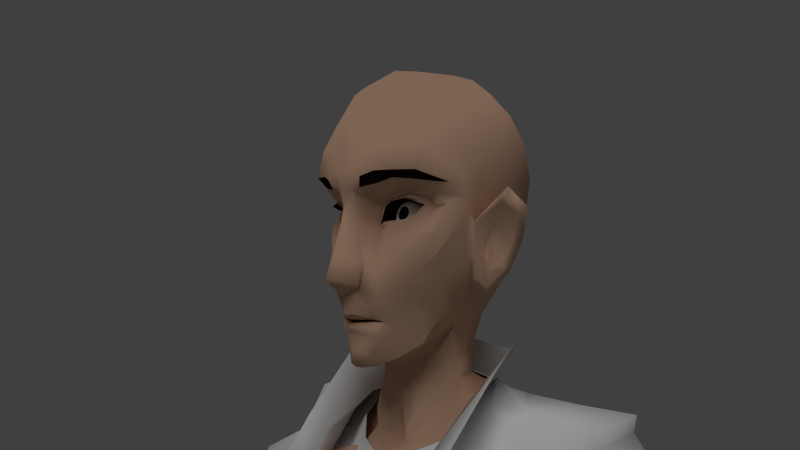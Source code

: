 # Source: JeanLuc13.blend  (saved by Blender 2.72.0; exported with 4.5.12 LTS)
import bpy
from mathutils import Matrix  # noqa: F401  (used for matrix-valued properties, if any)

bpy.ops.wm.read_factory_settings(use_empty=True)
scene = bpy.context.scene
scene.name = 'Scene'

# ---- collections
col_collection_1 = bpy.data.collections.new('Collection 1'); scene.collection.children.link(col_collection_1)

# ---- materials (node trees are filled in below, after node groups)
mat_sclere = bpy.data.materials.new('sclere')
mat_sclere.alpha_threshold = 0.0
mat_sclere.roughness = 0.5
mat_pupille = bpy.data.materials.new('Pupille')
mat_pupille.alpha_threshold = 0.0
mat_pupille.roughness = 0.5
mat_lapeaudejeanluc = bpy.data.materials.new('lapeaudeJeanLuc')
mat_lapeaudejeanluc.alpha_threshold = 0.0
mat_lapeaudejeanluc.roughness = 0.5
mat_lespoilsdejeanluc = bpy.data.materials.new('lespoilsdeJeanLuc')
mat_lespoilsdejeanluc.alpha_threshold = 0.0
mat_lespoilsdejeanluc.roughness = 0.5

# ---- material node trees
mat_sclere.use_nodes = True; mat_sclere.node_tree.nodes.clear()
_N = mat_sclere.node_tree.nodes; _L = mat_sclere.node_tree.links
n0 = _N.new('ShaderNodeOutputMaterial'); n0.name = 'Material Output'; n0.location = (300, 300)
n1 = _N.new('ShaderNodeBsdfDiffuse'); n1.name = 'Diffuse BSDF'; n1.location = (10, 300)
n1.inputs[0].default_value = (1.0, 1.0, 1.0, 1.0)
_L.new(n1.outputs[0], n0.inputs[0])
n0.is_active_output = True
mat_pupille.use_nodes = True; mat_pupille.node_tree.nodes.clear()
_N = mat_pupille.node_tree.nodes; _L = mat_pupille.node_tree.links
n0 = _N.new('ShaderNodeOutputMaterial'); n0.name = 'Material Output'; n0.location = (300, 300)
n1 = _N.new('ShaderNodeBsdfDiffuse'); n1.name = 'Diffuse BSDF'; n1.location = (10, 300)
n1.inputs[0].default_value = (0.005521, 0.02721, 0.0169, 1.0)
_L.new(n1.outputs[0], n0.inputs[0])
n0.is_active_output = True
mat_lapeaudejeanluc.use_nodes = True; mat_lapeaudejeanluc.node_tree.nodes.clear()
_N = mat_lapeaudejeanluc.node_tree.nodes; _L = mat_lapeaudejeanluc.node_tree.links
n0 = _N.new('ShaderNodeOutputMaterial'); n0.name = 'Material Output'; n0.location = (874, 285)
n1 = _N.new('ShaderNodeBsdfToon'); n1.name = 'Toon BSDF'; n1.location = (93, 490)
n1.inputs[0].default_value = (0.7253, 0.4505, 0.3074, 1.0)
n1.inputs[1].default_value = 0.8245
_L.new(n1.outputs[0], n0.inputs[0])
n0.is_active_output = True
mat_lespoilsdejeanluc.use_nodes = True; mat_lespoilsdejeanluc.node_tree.nodes.clear()
_N = mat_lespoilsdejeanluc.node_tree.nodes; _L = mat_lespoilsdejeanluc.node_tree.links
n0 = _N.new('ShaderNodeOutputMaterial'); n0.name = 'Material Output'; n0.location = (300, 300)
n1 = _N.new('ShaderNodeBsdfDiffuse'); n1.name = 'Diffuse BSDF'; n1.location = (100, 300)
n1.inputs[0].default_value = (0.01341, 0.005069, 0.003096, 1.0)
_L.new(n1.outputs[0], n0.inputs[0])
n0.is_active_output = True

# ---- world
world_world = bpy.data.worlds.new('World'); scene.world = world_world
world_world.color = (0.05088, 0.05088, 0.05088)
world_world.use_sun_shadow = False
world_world.sun_shadow_jitter_overblur = 0.0
world_world.cycles.sampling_method = 'MANUAL'
world_world.cycles.sample_map_resolution = 256

# ---- cameras
cam_camera = bpy.data.cameras.new('Camera')
cam_camera.clip_end = 100.0
cam_camera.lens = 35.0
cam_camera.sensor_width = 32.0
cam_camera.sensor_height = 18.0
cam_camera.ortho_scale = 7.314
cam_camera.dof.focus_distance = 0.0

# ---- lights
light_lamp = bpy.data.lights.new('Lamp', 'SUN')
light_lamp.transmission_factor = 0.0
light_lamp.cutoff_distance = 30.0
light_lamp.angle = 0.8524
light_lamp.energy = 1.0
light_lamp.shadow_buffer_clip_start = 1.001
light_lamp.shadow_soft_size = 0.454
light_lamp.shadow_cascade_max_distance = 1000.0
light_lamp.cycles.use_multiple_importance_sampling = False

# ---- meshes
me_torus_002 = bpy.data.meshes.new('Torus.002')
me_torus_002.from_pydata([(0.9846, -0.01697, -4.163), (0.0, -0.9756, -4.181), (0.9593, -0.654, -4.158), (0.4326, 0.2536, -4.18), (0.6776, -0.9228, -4.18), (1.177, 0.03979, -4.879), (0.0, 0.4936, -4.712), (0.0, -1.049, -4.748), (1.251, -0.3489, -4.799), (0.2402, -1.061, -4.871), (0.804, -0.8455, -4.821), (0.4838, 0.351, -4.689), (0.4678, -0.9691, -4.867), (0.07215, -0.02388, -5.759), (0.0, 0.4095, -5.347), (0.0, -0.809, -5.57), (0.04587, -0.4295, -5.646), (0.1756, -0.9192, -5.424), (0.1186, -1.058, -4.902), (0.5161, 0.4057, -5.097), (0.1615, -1.003, -4.186), (0.3746, -1.003, -5.117), (0.02743, -0.000293, -5.66), (0.0, 0.4428, -5.067), (0.2252, -1.011, -5.222), (0.0, -0.9214, -5.453), (0.1519, -0.9544, -5.43), (0.0, -1.05, -5.16), (0.4829, -1.009, -5.224), (0.2644, -0.8211, -5.445), (0.07986, 0.1936, -5.531), (0.784, 0.2824, -5.374), (0.1393, -0.7959, -5.586), (0.0318, -0.4154, -5.613), (0.2329, 0.1691, -5.65), (0.1633, 0.3634, -5.397), (0.8113, 0.251, -4.795), (0.6609, 0.1447, -4.176), (0.1701, 0.4466, -5.043), (0.1429, 0.4366, -4.692), (0.1682, 0.3304, -4.203), (0.0, -0.413, -5.607), (0.07406, -0.7984, -5.566), (0.0, 0.005499, -5.65), (0.0, 0.1776, -5.525), (0.05911, -0.9344, -5.448), (0.1082, -1.048, -5.183), (0.4132, 0.3031, -4.412), (0.0, -1.014, -4.419), (1.243, -0.3867, -4.759), (0.8263, -0.758, -4.7), (0.6479, -0.9211, -4.643), (1.001, -0.6908, -4.48), (0.6264, -0.8966, -4.459), (1.189, -0.371, -4.48), (1.077, 0.1326, -5.566), (1.263, -0.3251, -5.299), (0.4981, -1.005, -5.347), (0.8763, -0.8373, -5.217), (0.3794, 0.208, -5.817), (0.06853, -0.03259, -5.909), (0.04766, -0.4246, -5.71), (0.2998, -0.8659, -5.524), (0.1326, -0.7842, -5.652), (0.0, 0.3689, -4.153), (1.149, -0.301, -4.168), (0.413, -1.067, -4.172), (0.8914, -0.6736, -4.425), (0.5854, -0.9445, -4.411), (1.123, 0.02712, -4.418), (0.0, 0.4159, -4.421), (0.3847, -1.061, -4.406), (1.23, -0.3106, -4.431), (0.7155, 0.1962, -4.405), (0.1614, -1.003, -4.406), (0.1643, 0.3792, -4.417), (1.002, -0.8609, -5.734), (1.285, -0.3255, -5.669), (0.08694, -0.0723, -6.396), (1.069, 0.08349, -6.041), (0.07496, -0.4204, -5.88), (0.1771, -0.7756, -5.877), (0.4454, 0.1324, -6.129), (0.2994, -0.922, -5.786), (0.5481, -1.023, -5.739), (0.8912, -0.8365, -10.49), (1.06, -0.5251, -10.54), (0.1157, -0.317, -10.54), (0.9482, -0.2453, -10.49), (0.1264, -0.6031, -10.51), (0.2115, -0.895, -10.51), (0.3409, -0.1283, -10.54), (0.3128, -1.015, -10.51), (0.5333, -1.023, -10.47), (0.3488, 0.03998, -7.636), (0.9338, -0.02094, -7.94), (0.5249, -1.019, -7.705), (0.2847, -0.9435, -7.462), (0.1778, -0.8031, -7.395), (0.1204, -0.4625, -7.337), (0.2013, -0.1387, -7.499), (1.231, -0.5171, -7.868), (0.8844, -0.829, -7.687), (0.9648, -0.04579, -8.694), (0.3189, -0.961, -9.302), (0.1142, -0.8255, -9.347), (0.1514, -0.4967, -9.244), (0.901, -0.7893, -8.903), (0.3972, -0.01475, -8.546), (0.5638, -0.9382, -9.092), (0.2427, -0.1909, -8.678), (1.153, -0.421, -8.853), (0.355, 0.004862, -7.935), (0.5824, -1.041, -8.36), (0.1986, -0.1504, -8.094), (1.185, -0.3893, -8.157), (0.9484, -0.02808, -8.324), (0.3612, -0.9517, -8.216), (0.257, -0.8137, -8.237), (0.223, -0.4787, -8.175), (0.8978, -0.7964, -8.211), (0.3583, 0.01685, -7.778), (0.5331, -0.9715, -7.865), (0.2184, -0.1383, -7.747), (1.136, -0.3798, -7.97), (0.9403, 0.004018, -8.142), (0.3933, -0.9471, -7.706), (0.2619, -0.8078, -7.638), (0.2181, -0.4697, -7.593), (0.8879, -0.889, -7.958), (0.9568, -0.01702, -8.539), (0.3781, -0.9145, -8.915), (0.2079, -0.8197, -9.125), (0.2295, -0.4879, -8.621), (0.9135, -0.7597, -8.57), (0.3412, 0.07044, -8.311), (0.66, -0.9478, -8.659), (0.273, -0.1628, -8.526), (1.1, -0.4118, -8.622), (0.9815, -0.1767, -9.873), (0.3597, -0.9869, -9.911), (0.08177, -0.8587, -9.917), (0.1845, -0.5475, -9.886), (0.8693, -0.8732, -9.725), (0.4202, -0.06893, -9.542), (0.5915, -0.9831, -9.811), (0.232, -0.251, -9.612), (0.9702, -0.543, -9.851), (0.9729, -0.1788, -10.1), (0.4108, -1.001, -10.23), (0.2112, -0.8768, -10.21), (0.1554, -0.5753, -10.2), (0.8802, -0.8307, -10.11), (0.3805, -0.09864, -10.04), (0.6186, -1.008, -10.19), (0.1738, -0.284, -10.08), (1.136, -0.5944, -10.21), (0.4087, -0.04191, -9.045), (0.5777, -0.9607, -9.452), (0.2373, -0.2211, -9.146), (0.9888, -0.4459, -9.321), (0.9732, -0.05712, -9.314), (0.3715, -0.974, -9.615), (0.1703, -0.8421, -9.641), (0.168, -0.5222, -9.566), (0.8851, -0.8313, -9.315), (0.416, 0.1172, -6.538), (0.543, -1.0, -6.378), (0.1118, -0.08677, -6.636), (1.235, -0.4231, -6.895), (1.04, -0.006291, -6.649), (0.3059, -0.9266, -6.132), (0.1773, -0.7816, -6.169), (0.1621, -0.4295, -6.188), (0.9763, -0.7936, -6.707), (0.9917, -0.0297, -7.208), (0.3171, -0.9343, -6.759), (0.2327, -0.7914, -6.754), (0.1901, -0.4445, -6.71), (0.9346, -0.8097, -7.152), (0.3419, 0.04444, -7.135), (0.5683, -1.008, -7.1), (0.1525, -0.1104, -7.028), (1.139, -0.4719, -7.407), (0.6934, -0.9465, -5.016), (0.5031, -0.9739, -4.718), (0.2439, -1.042, -4.728), (0.0, -1.052, -4.906), (0.1273, -1.03, -4.736), (1.064, -0.557, -4.808), (1.068, -0.5423, -4.734), (1.087, -0.544, -4.48), (1.085, -0.42, -4.165), (1.086, -0.4657, -4.428), (0.8912, -0.8365, -10.49), (1.06, -0.5251, -10.54), (0.1157, -0.317, -10.54), (0.9482, -0.2453, -10.49), (0.1264, -0.6031, -10.51), (0.2115, -0.895, -10.51), (0.3409, -0.1283, -10.54), (0.3128, -1.015, -10.51), (0.5333, -1.023, -10.47)], [], [(78, 80, 61, 60), (35, 14, 23, 38), (12, 9, 24, 21), (58, 76, 77, 56), (18, 187, 27, 46), (58, 184, 28, 57), (46, 27, 25, 45), (21, 24, 26, 17), (39, 11, 19, 38), (21, 17, 29, 28), (21, 28, 184, 12), (31, 36, 5, 55), (31, 19, 11, 36), (26, 45, 42, 17), (45, 25, 15, 42), (24, 46, 45, 26), (16, 32, 42, 33), (9, 18, 46, 24), (31, 34, 30, 35), (34, 13, 22, 30), (13, 16, 33, 22), (6, 39, 38, 23), (31, 35, 38, 19), (42, 32, 29, 17), (42, 15, 41, 33), (22, 33, 41, 43), (30, 22, 43, 44), (35, 30, 44, 14), (59, 34, 31, 55), (60, 13, 34, 59), (61, 16, 13, 60), (62, 29, 32, 63), (63, 32, 16, 61), (185, 10, 50, 51), (189, 8, 49, 190), (50, 52, 53, 51), (49, 54, 191, 190), (57, 84, 76, 58), (8, 189, 58, 56), (5, 8, 56, 55), (56, 77, 79, 55), (61, 80, 81, 63), (82, 78, 60, 59), (28, 29, 62, 57), (63, 81, 83, 62), (62, 83, 84, 57), (67, 68, 53, 52), (47, 73, 36, 11), (75, 47, 11, 39), (68, 71, 186, 185), (69, 72, 8, 5), (74, 48, 7, 188), (72, 193, 191, 54), (36, 73, 69, 5), (71, 74, 188, 186), (70, 75, 39, 6), (8, 72, 54, 49), (68, 185, 51, 53), (2, 4, 68, 67), (3, 37, 73, 47), (40, 3, 47, 75), (4, 66, 71, 68), (0, 65, 72, 69), (20, 1, 48, 74), (65, 192, 193, 72), (73, 37, 0, 69), (66, 20, 74, 71), (64, 40, 75, 70), (79, 82, 59, 55), (153, 148, 88, 91), (154, 149, 92, 93), (149, 150, 90, 92), (150, 151, 89, 90), (155, 153, 91, 87), (151, 155, 87, 89), (156, 152, 85, 86), (148, 156, 86, 88), (152, 154, 93, 85), (180, 175, 95, 94), (181, 176, 97, 96), (176, 177, 98, 97), (177, 178, 99, 98), (182, 180, 94, 100), (178, 182, 100, 99), (183, 179, 102, 101), (175, 183, 101, 95), (179, 181, 96, 102), (135, 130, 103, 108), (136, 131, 104, 109), (131, 132, 105, 104), (132, 133, 106, 105), (137, 135, 108, 110), (133, 137, 110, 106), (138, 134, 107, 111), (130, 138, 111, 103), (134, 136, 109, 107), (121, 125, 116, 112), (122, 126, 117, 113), (126, 127, 118, 117), (127, 128, 119, 118), (123, 121, 112, 114), (128, 123, 114, 119), (124, 129, 120, 115), (125, 124, 115, 116), (129, 122, 113, 120), (94, 95, 125, 121), (96, 97, 126, 122), (97, 98, 127, 126), (98, 99, 128, 127), (100, 94, 121, 123), (99, 100, 123, 128), (101, 102, 129, 124), (95, 101, 124, 125), (102, 96, 122, 129), (112, 116, 130, 135), (113, 117, 131, 136), (117, 118, 132, 131), (118, 119, 133, 132), (114, 112, 135, 137), (119, 114, 137, 133), (115, 120, 134, 138), (116, 115, 138, 130), (120, 113, 136, 134), (157, 161, 139, 144), (158, 162, 140, 145), (162, 163, 141, 140), (163, 164, 142, 141), (159, 157, 144, 146), (164, 159, 146, 142), (160, 165, 143, 147), (161, 160, 147, 139), (165, 158, 145, 143), (144, 139, 148, 153), (145, 140, 149, 154), (140, 141, 150, 149), (141, 142, 151, 150), (146, 144, 153, 155), (142, 146, 155, 151), (147, 143, 152, 156), (139, 147, 156, 148), (143, 145, 154, 152), (108, 103, 161, 157), (109, 104, 162, 158), (104, 105, 163, 162), (105, 106, 164, 163), (110, 108, 157, 159), (106, 110, 159, 164), (111, 107, 165, 160), (103, 111, 160, 161), (107, 109, 158, 165), (82, 79, 170, 166), (84, 83, 171, 167), (83, 81, 172, 171), (81, 80, 173, 172), (78, 82, 166, 168), (80, 78, 168, 173), (77, 76, 174, 169), (79, 77, 169, 170), (76, 84, 167, 174), (166, 170, 175, 180), (167, 171, 176, 181), (171, 172, 177, 176), (172, 173, 178, 177), (168, 166, 180, 182), (173, 168, 182, 178), (169, 174, 179, 183), (170, 169, 183, 175), (174, 167, 181, 179), (18, 188, 7, 187), (9, 186, 188, 18), (9, 12, 185, 186), (12, 184, 10, 185), (190, 191, 52, 50), (192, 2, 67, 193), (10, 189, 190, 50), (189, 10, 184, 58), (193, 67, 52, 191), (91, 88, 197, 200), (93, 92, 201, 202), (92, 90, 199, 201), (90, 89, 198, 199), (87, 91, 200, 196), (89, 87, 196, 198), (86, 85, 194, 195), (88, 86, 195, 197), (85, 93, 202, 194)])
me_torus_002.polygons.foreach_set('use_smooth', [True] * 186)
_k = set([(107, 109), (107, 111), (113, 120), (115, 120), (167, 174), (169, 174)])
me_torus_002.attributes.new('sharp_edge', 'BOOLEAN', 'EDGE').data.foreach_set('value', [ (min(e.vertices), max(e.vertices)) in _k for e in me_torus_002.edges])
me_torus_002.use_remesh_preserve_volume = False
me_torus_002.use_remesh_preserve_attributes = False
me_torus_002.use_mirror_vertex_groups = False
me_torus_002.update()
me_torus_001 = bpy.data.meshes.new('Torus.001')
me_torus_001.from_pydata([(0.6631, -0.1128, -0.2823), (0.4313, 0.3183, -0.2365), (0.0, 0.5312, -0.3283), (0.0, 0.5607, -1.794), (0.8149, 0.4006, -1.784), (0.5324, 0.3859, -0.2708), (0.0, 0.5187, -0.5475), (1.251, -0.1731, -2.258), (0.8723, -0.1259, -0.3616), (1.114, -0.5308, -1.739), (0.4879, 0.4898, -1.686), (1.296, -0.3221, -0.7058), (1.291, 0.3889, -1.416), (1.415, 0.3978, -0.4147), (1.279, 0.009134, -1.694), (1.423, 0.06361, -0.4703), (1.324, -0.3612, -1.279), (0.4641, 0.5199, -1.047), (0.0, 0.5573, -1.159), (1.025, 0.5148, -0.8167), (1.287, 0.5504, -0.7667), (1.347, -0.3613, -6.445), (1.589, 0.02466, -6.452), (0.939, 0.31, -6.501), (0.0, 0.5761, -6.497), (0.3363, 0.5248, -6.523), (0.894, -0.7275, -1.872), (0.7407, -0.5142, -0.8819), (0.6514, -0.3184, -0.4888), (1.008, -0.589, -6.461), (1.241, 0.3581, -1.45), (1.428, 0.4134, -0.3038), (1.415, -0.02738, -0.3794), (1.329, -0.4132, -1.488), (1.305, -0.1124, -1.878), (1.233, 0.5281, -0.7735), (1.253, -0.1551, -3.124), (0.0, 0.5099, -3.157), (1.174, -0.5469, -3.119), (1.022, 0.2383, -3.011), (0.4501, 0.4154, -3.049), (1.01, -0.7027, -3.182), (0.4999, -0.2023, -0.3078), (0.3103, 0.3083, -0.1761), (0.0, 0.5987, -0.2775), (1.354, -0.2324, -0.6833), (0.5442, -0.8452, -1.31), (0.5686, -0.7357, -0.7793), (0.5777, -0.6164, -0.5835), (0.9311, -0.7313, -6.477), (0.8866, -0.803, -3.285), (3.536, 0.3278, -2.731), (3.964, 0.3657, -2.183), (3.464, 0.01169, -2.818), (4.035, 0.05569, -2.231), (3.644, -0.3661, -2.713), (3.785, 0.5055, -2.457), (1.092, -0.06472, -0.3363), (1.018, 0.3668, -0.2889), (1.031, -0.3639, -0.768), (3.92, -0.3113, -2.392), (0.7954, -0.1972, -0.0375), (0.4029, 0.4301, 0.1133), (0.0, 0.8004, -0.03931), (1.186, -1.014, -1.286), (0.7693, -0.7632, -0.6884), (0.7899, -0.5929, -0.4773), (1.036, -0.8392, -6.454), (0.928, -0.9331, -3.141), (2.315, 0.3332, -1.918), (2.267, -0.2655, -1.853), (2.38, 0.4601, -1.511), (2.469, 0.3254, -1.172), (2.454, 0.0691, -1.222), (2.233, 0.02939, -2.122), (2.425, -0.1872, -1.391), (2.125, 0.3248, -1.787), (2.504, 0.06756, -1.099), (2.117, 0.0237, -2.118), (2.156, -0.2924, -1.801), (2.164, 0.5643, -1.384), (2.397, 0.3458, -1.104), (2.291, -0.1999, -1.251), (2.406, -0.2745, -1.927), (2.524, 0.5048, -1.645), (2.661, 0.329, -1.257), (2.534, -0.1983, -1.47), (2.462, 0.3655, -2.03), (2.622, 0.0679, -1.311), (2.416, 0.02781, -2.188), (1.605, 0.3228, -1.507), (1.817, 0.07303, -0.8029), (1.596, 0.03086, -1.768), (1.632, -0.2635, -1.454), (1.62, 0.4948, -1.056), (1.774, 0.3356, -0.7851), (1.703, -0.1686, -0.9632), (2.954, -0.2916, -2.244), (3.153, 0.4775, -2.054), (3.296, 0.3305, -1.701), (3.169, -0.2305, -1.933), (3.008, 0.3299, -2.361), (3.315, 0.06446, -1.793), (2.812, 0.02528, -2.377)], [], [(2, 44, 43, 1), (1, 0, 8, 5), (59, 9, 33, 11), (99, 52, 56, 98), (18, 17, 10, 3), (35, 31, 13, 20), (31, 32, 15, 13), (34, 30, 12, 14), (33, 34, 14, 16), (93, 96, 45, 16), (26, 9, 59, 27), (100, 60, 54, 102), (2, 1, 5, 6), (10, 17, 19, 4), (30, 35, 20, 12), (37, 40, 25, 24), (36, 38, 21, 22), (39, 36, 22, 23), (40, 39, 23, 25), (0, 28, 27, 8), (38, 41, 29, 21), (19, 58, 31, 35), (27, 47, 46, 26), (7, 4, 30, 34), (9, 7, 34, 33), (4, 19, 35, 30), (57, 59, 11, 32), (3, 10, 40, 37), (7, 9, 38, 36), (4, 7, 36, 39), (10, 4, 39, 40), (9, 26, 41, 38), (41, 26, 46, 50), (29, 41, 50, 49), (27, 28, 48, 47), (28, 0, 42, 48), (6, 5, 17, 18), (32, 11, 45, 15), (0, 1, 43, 42), (19, 17, 5, 58), (59, 57, 8, 27), (11, 33, 16, 45), (50, 46, 64, 68), (49, 50, 68, 67), (46, 47, 65, 64), (47, 48, 66, 65), (48, 42, 61, 66), (43, 44, 63, 62), (42, 43, 62, 61), (5, 8, 57, 58), (58, 57, 32, 31), (103, 53, 55, 97), (98, 56, 51, 101), (90, 92, 14, 12), (102, 54, 52, 99), (81, 72, 71, 80), (83, 86, 75, 70), (82, 75, 73, 77), (78, 74, 70, 79), (80, 71, 69, 76), (87, 89, 74, 69), (77, 73, 72, 81), (70, 75, 82, 79), (69, 74, 78, 76), (95, 81, 80, 94), (96, 82, 77, 91), (92, 78, 79, 93), (94, 80, 76, 90), (91, 77, 81, 95), (72, 85, 84, 71), (75, 86, 88, 73), (74, 89, 83, 70), (71, 84, 87, 69), (73, 88, 85, 72), (97, 100, 86, 83), (101, 103, 89, 87), (79, 82, 96, 93), (76, 78, 92, 90), (13, 95, 94, 20), (45, 96, 91, 15), (14, 92, 93, 16), (20, 94, 90, 12), (15, 91, 95, 13), (85, 99, 98, 84), (86, 100, 102, 88), (89, 103, 97, 83), (84, 98, 101, 87), (88, 102, 99, 85), (55, 60, 100, 97), (51, 53, 103, 101)])
me_torus_001.polygons.foreach_set('use_smooth', [True] * 90)
me_torus_001.use_remesh_preserve_volume = False
me_torus_001.use_remesh_preserve_attributes = False
me_torus_001.use_mirror_vertex_groups = False
me_torus_001.update()
me_sphere_002 = bpy.data.meshes.new('Sphere.002')
me_sphere_002.from_pydata([(-0.08959, -0.1883, -0.005677), (-0.1732, -0.1732, -1.192e-07), (-0.2263, -0.09374, -1.192e-07), (-0.2449, -5.96e-08, -1.192e-07), (-0.2263, 0.09374, -1.192e-07), (-0.1732, 0.1732, -1.192e-07), (-0.09374, 0.2263, -1.192e-07), (-0.07066, -0.1888, 0.08837), (-0.1225, -0.1732, 0.1225), (-0.16, -0.09374, 0.16), (-0.1732, -5.96e-08, 0.1732), (-0.16, 0.09374, 0.16), (-0.1225, 0.1732, 0.1225), (-0.06628, 0.2263, 0.06628), (3.329e-05, -0.1888, 0.125), (5.96e-08, -0.1732, 0.1732), (5.96e-08, -0.09374, 0.2263), (5.96e-08, -5.96e-08, 0.2449), (5.96e-08, 0.09374, 0.2263), (5.96e-08, 0.1732, 0.1732), (5.96e-08, 0.2263, 0.09374), (3.327e-05, -0.2159, -0.0001267), (0.07073, -0.1888, 0.08837), (0.1225, -0.1732, 0.1225), (0.16, -0.09374, 0.16), (0.1732, -5.96e-08, 0.1732), (0.16, 0.09374, 0.16), (0.1225, 0.1732, 0.1225), (0.06628, 0.2263, 0.06628), (0.09111, -0.1888, -0.0001267), (0.1732, -0.1732, -1.192e-07), (0.2263, -0.09374, -1.192e-07), (0.2449, -5.96e-08, -1.192e-07), (0.2263, 0.09374, -1.192e-07), (0.1732, 0.1732, -1.192e-07), (0.09374, 0.2263, -1.192e-07), (5.96e-08, 0.2449, -1.192e-07), (0.07073, -0.1888, -0.08862), (0.1225, -0.1732, -0.1225), (0.16, -0.09374, -0.16), (0.1732, -5.96e-08, -0.1732), (0.16, 0.09374, -0.16), (0.1225, 0.1732, -0.1225), (0.06628, 0.2263, -0.06628), (3.329e-05, -0.1888, -0.1253), (5.96e-08, -0.1732, -0.1732), (5.96e-08, -0.09374, -0.2263), (5.96e-08, -5.96e-08, -0.2449), (5.96e-08, 0.09374, -0.2263), (5.96e-08, 0.1732, -0.1732), (5.96e-08, 0.2263, -0.09374), (-0.07066, -0.1888, -0.08862), (-0.1225, -0.1732, -0.1225), (-0.16, -0.09374, -0.16), (-0.1732, -5.96e-08, -0.1732), (-0.16, 0.09374, -0.16), (-0.1225, 0.1732, -0.1225), (-0.06628, 0.2263, -0.06628)], [], [(6, 5, 12, 13), (5, 4, 11, 12), (4, 3, 10, 11), (3, 2, 9, 10), (2, 1, 8, 9), (1, 0, 7, 8), (13, 12, 19, 20), (12, 11, 18, 19), (11, 10, 17, 18), (10, 9, 16, 17), (9, 8, 15, 16), (8, 7, 14, 15), (20, 19, 27, 28), (19, 18, 26, 27), (18, 17, 25, 26), (17, 16, 24, 25), (16, 15, 23, 24), (15, 14, 22, 23), (28, 27, 34, 35), (27, 26, 33, 34), (26, 25, 32, 33), (25, 24, 31, 32), (24, 23, 30, 31), (23, 22, 29, 30), (35, 34, 42, 43), (34, 33, 41, 42), (33, 32, 40, 41), (32, 31, 39, 40), (31, 30, 38, 39), (30, 29, 37, 38), (43, 42, 49, 50), (42, 41, 48, 49), (41, 40, 47, 48), (40, 39, 46, 47), (39, 38, 45, 46), (38, 37, 44, 45), (50, 49, 56, 57), (49, 48, 55, 56), (48, 47, 54, 55), (47, 46, 53, 54), (46, 45, 52, 53), (45, 44, 51, 52), (36, 6, 13), (0, 21, 7), (36, 13, 20), (7, 21, 14), (36, 20, 28), (14, 21, 22), (36, 28, 35), (22, 21, 29), (36, 35, 43), (29, 21, 37), (36, 43, 50), (37, 21, 44), (36, 50, 57), (44, 21, 51), (36, 57, 6), (57, 56, 5, 6), (56, 55, 4, 5), (55, 54, 3, 4), (54, 53, 2, 3), (53, 52, 1, 2), (52, 51, 0, 1), (51, 21, 0)])
me_sphere_002.polygons.foreach_set('use_smooth', [True] * 64)
me_sphere_002.polygons.foreach_set('material_index', [0, 0, 0, 0, 0, 0, 0, 0, 0, 0, 0, 0, 0, 0, 0, 0, 0, 0, 0, 0, 0, 0, 0, 0, 0, 0, 0, 0, 0, 0, 0, 0, 0, 0, 0, 0, 0, 0, 0, 0, 0, 0, 0, 1, 0, 1, 0, 1, 0, 1, 0, 1, 0, 1, 0, 1, 0, 0, 0, 0, 0, 0, 0, 1])
me_sphere_002.materials.append(mat_sclere)
me_sphere_002.materials.append(mat_pupille)
me_sphere_002.use_remesh_preserve_volume = False
me_sphere_002.use_remesh_preserve_attributes = False
me_sphere_002.use_mirror_vertex_groups = False
me_sphere_002.update()
me_sphere_001 = bpy.data.meshes.new('Sphere.001')
me_sphere_001.from_pydata([(-0.08959, -0.1883, -0.005677), (-0.1732, -0.1732, -1.192e-07), (-0.2263, -0.09374, -1.192e-07), (-0.2449, -5.96e-08, -1.192e-07), (-0.2263, 0.09374, -1.192e-07), (-0.1732, 0.1732, -1.192e-07), (-0.09374, 0.2263, -1.192e-07), (-0.07066, -0.1888, 0.08837), (-0.1225, -0.1732, 0.1225), (-0.16, -0.09374, 0.16), (-0.1732, -5.96e-08, 0.1732), (-0.16, 0.09374, 0.16), (-0.1225, 0.1732, 0.1225), (-0.06628, 0.2263, 0.06628), (3.329e-05, -0.1888, 0.125), (5.96e-08, -0.1732, 0.1732), (5.96e-08, -0.09374, 0.2263), (5.96e-08, -5.96e-08, 0.2449), (5.96e-08, 0.09374, 0.2263), (5.96e-08, 0.1732, 0.1732), (5.96e-08, 0.2263, 0.09374), (3.327e-05, -0.2159, -0.0001267), (0.07073, -0.1888, 0.08837), (0.1225, -0.1732, 0.1225), (0.16, -0.09374, 0.16), (0.1732, -5.96e-08, 0.1732), (0.16, 0.09374, 0.16), (0.1225, 0.1732, 0.1225), (0.06628, 0.2263, 0.06628), (0.09111, -0.1888, -0.0001267), (0.1732, -0.1732, -1.192e-07), (0.2263, -0.09374, -1.192e-07), (0.2449, -5.96e-08, -1.192e-07), (0.2263, 0.09374, -1.192e-07), (0.1732, 0.1732, -1.192e-07), (0.09374, 0.2263, -1.192e-07), (5.96e-08, 0.2449, -1.192e-07), (0.07073, -0.1888, -0.08862), (0.1225, -0.1732, -0.1225), (0.16, -0.09374, -0.16), (0.1732, -5.96e-08, -0.1732), (0.16, 0.09374, -0.16), (0.1225, 0.1732, -0.1225), (0.06628, 0.2263, -0.06628), (3.329e-05, -0.1888, -0.1253), (5.96e-08, -0.1732, -0.1732), (5.96e-08, -0.09374, -0.2263), (5.96e-08, -5.96e-08, -0.2449), (5.96e-08, 0.09374, -0.2263), (5.96e-08, 0.1732, -0.1732), (5.96e-08, 0.2263, -0.09374), (-0.07066, -0.1888, -0.08862), (-0.1225, -0.1732, -0.1225), (-0.16, -0.09374, -0.16), (-0.1732, -5.96e-08, -0.1732), (-0.16, 0.09374, -0.16), (-0.1225, 0.1732, -0.1225), (-0.06628, 0.2263, -0.06628)], [], [(6, 5, 12, 13), (5, 4, 11, 12), (4, 3, 10, 11), (3, 2, 9, 10), (2, 1, 8, 9), (1, 0, 7, 8), (13, 12, 19, 20), (12, 11, 18, 19), (11, 10, 17, 18), (10, 9, 16, 17), (9, 8, 15, 16), (8, 7, 14, 15), (20, 19, 27, 28), (19, 18, 26, 27), (18, 17, 25, 26), (17, 16, 24, 25), (16, 15, 23, 24), (15, 14, 22, 23), (28, 27, 34, 35), (27, 26, 33, 34), (26, 25, 32, 33), (25, 24, 31, 32), (24, 23, 30, 31), (23, 22, 29, 30), (35, 34, 42, 43), (34, 33, 41, 42), (33, 32, 40, 41), (32, 31, 39, 40), (31, 30, 38, 39), (30, 29, 37, 38), (43, 42, 49, 50), (42, 41, 48, 49), (41, 40, 47, 48), (40, 39, 46, 47), (39, 38, 45, 46), (38, 37, 44, 45), (50, 49, 56, 57), (49, 48, 55, 56), (48, 47, 54, 55), (47, 46, 53, 54), (46, 45, 52, 53), (45, 44, 51, 52), (36, 6, 13), (0, 21, 7), (36, 13, 20), (7, 21, 14), (36, 20, 28), (14, 21, 22), (36, 28, 35), (22, 21, 29), (36, 35, 43), (29, 21, 37), (36, 43, 50), (37, 21, 44), (36, 50, 57), (44, 21, 51), (36, 57, 6), (57, 56, 5, 6), (56, 55, 4, 5), (55, 54, 3, 4), (54, 53, 2, 3), (53, 52, 1, 2), (52, 51, 0, 1), (51, 21, 0)])
me_sphere_001.polygons.foreach_set('use_smooth', [True] * 64)
me_sphere_001.polygons.foreach_set('material_index', [0, 0, 0, 0, 0, 0, 0, 0, 0, 0, 0, 0, 0, 0, 0, 0, 0, 0, 0, 0, 0, 0, 0, 0, 0, 0, 0, 0, 0, 0, 0, 0, 0, 0, 0, 0, 0, 0, 0, 0, 0, 0, 0, 1, 0, 1, 0, 1, 0, 1, 0, 1, 0, 1, 0, 1, 0, 0, 0, 0, 0, 0, 0, 1])
me_sphere_001.materials.append(mat_sclere)
me_sphere_001.materials.append(mat_pupille)
me_sphere_001.use_remesh_preserve_volume = False
me_sphere_001.use_remesh_preserve_attributes = False
me_sphere_001.use_mirror_vertex_groups = False
me_sphere_001.update()
me_cube_004 = bpy.data.meshes.new('Cube.004')
me_cube_004.from_pydata([(0.5877, 0.8202, 0.5424), (0.7752, 0.8891, 2.088), (0.7938, 0.7393, 1.424), (0.1052, 0.09637, 0.8884), (0.2931, 0.312, 2.068), (0.7369, 0.6785, 1.107), (0.1093, 0.3369, 2.359), (0.1891, 0.2504, 0.8344), (0.1435, 0.2683, 0.8154), (0.6657, 1.003, 0.6495), (0.842, 0.9559, 1.472), (0.1003, 0.2504, 1.692), (0.7503, 0.6788, 1.636), (0.4134, 0.668, 0.2685), (0.5585, 0.5119, 0.8813), (0.2378, 0.8397, 0.209), (0.6005, 0.5398, 1.677), (0.3067, 0.5873, 0.1913), (0.2814, 0.412, 2.352), (0.1135, 0.2515, 0.73), (0.2324, 0.3836, 1.598), (0.782, 0.7597, 1.536), (0.8284, 0.9378, 1.61), (0.2253, 0.3573, 0.6355), (0.8186, 0.9221, 1.745), (0.7096, 0.7849, 0.8943), (0.7771, 0.966, 1.031), (0.5275, 0.5895, 0.7604), (0.3312, 0.4551, 0.5811), (0.2842, 0.4288, 0.5331), (0.2073, 0.3695, 0.5612), (0.07113, 0.2473, 0.657), (0.2686, 0.4407, 0.3904), (0.7577, 0.642, 1.287), (0.7048, 0.5889, 1.345), (0.2305, 0.4045, 1.104), (0.5153, 0.4529, 1.217), (0.1792, 0.3133, 1.065), (0.55, 0.4719, 1.096), (0.3125, 0.3621, 0.7469), (0.07184, 0.1481, 1.107), (0.04073, 0.2368, 1.451), (0.7995, 0.7874, 1.729), (0.1472, 0.2486, 1.869), (0.1448, 0.2951, 1.05), (0.06739, 0.2796, 1.559), (0.3725, 0.2802, 1.837), (0.3704, 0.3107, 1.726), (0.2385, 0.2317, 1.795), (0.2009, 0.2568, 1.701), (0.7789, 0.7021, 1.729), (0.6931, 0.5751, 2.071), (0.7076, 0.4724, 1.832), (0.6337, 0.4927, 1.758), (0.6915, 0.7512, 2.221), (0.6051, 0.6488, 1.544), (0.525, 0.5099, 1.594), (0.3123, 0.4662, 1.531), (0.6223, 0.6491, 1.534), (0.5826, 0.6017, 1.44), (0.2246, 0.4737, 1.365), (0.4991, 0.5202, 1.374), (0.1091, 0.4022, 1.446), (0.05482, 0.2276, 1.355), (0.09268, 0.328, 1.414), (0.15, 0.4546, 1.421), (0.2346, 0.4817, 1.383), (0.5899, 0.5732, 1.547), (0.5477, 0.4872, 1.573), (0.3206, 0.4531, 1.528), (0.5777, 0.5998, 1.461), (0.2302, 0.4707, 1.381), (0.4898, 0.5093, 1.396), (0.2388, 0.4687, 1.396), (0.6144, 0.6304, 1.532), (0.1142, 0.3408, 0.4084), (0.1519, 0.3211, 0.5895), (0.5321, 0.6768, 0.5489), (0.3485, 0.5227, 0.4401), (0.06147, 0.2647, 0.5935), (0.2298, 0.3814, 0.4807), (0.1018, 0.3186, 0.4554), (0.2849, 0.4406, 0.5002), (0.08694, 0.3321, 0.5039), (0.1904, 0.3824, 0.509), (0.1594, 0.3358, 0.5557), (0.06467, 0.2696, 0.5831), (0.193, 0.3731, 0.5492), (0.2649, 0.4365, 0.5173), (0.2584, 0.4252, 0.5123), (0.4134, 0.3966, 1.645), (0.5531, 0.327, 1.834), (0.5499, 0.5472, 2.351), (0.5375, 0.3883, 2.104), (0.5179, 0.374, 1.771), (0.4084, 0.4657, 1.575), (0.4287, 0.4379, 1.576), (0.1095, 0.3337, 0.5329), (0.1571, 0.3735, 0.5347), (0.1853, 0.4097, 0.5159), (0.1053, 0.403, 0.516), (0.1588, 0.471, 0.122), (0.1424, 0.3946, 0.1712), (0.09926, 0.3426, 0.3538), (0.6636, 0.5915, 1.391), (0.6761, 0.7369, 1.534), (0.2711, 0.4623, 1.567), (0.2067, 0.4833, 1.339), (0.5092, 0.4651, 1.286), (0.6432, 0.6729, 1.609), (0.5395, 0.566, 1.642), (0.1882, 0.4982, 1.407), (0.4135, 0.4835, 1.603), (0.5923, 0.6483, 1.543), (0.5226, 0.5273, 1.586), (0.3358, 0.4752, 1.531), (0.2577, 0.4765, 1.398), (0.5685, 0.6057, 1.471), (0.492, 0.5273, 1.414), (0.4253, 0.4862, 1.568), (0.6352, 0.7947, 1.563), (0.5226, 0.6091, 1.656), (0.2256, 0.5457, 1.57), (0.1047, 0.5664, 1.312), (0.5967, 0.7232, 1.437), (0.4734, 0.5951, 1.337), (0.3704, 0.5451, 1.628), (0.6497, 0.6919, 1.536), (0.2186, 0.4916, 1.353), (0.5322, 0.5381, 1.619), (0.2069, 0.4917, 1.393), (0.4112, 0.4745, 1.589), (0.6223, 0.5962, 1.414), (0.2928, 0.465, 1.553), (0.5041, 0.523, 1.331), (0.6238, 0.6606, 1.576), (0.4004, 0.5095, 0.6152), (0.348, 0.4289, 1.164), (0.403, 0.3929, 0.9824), (0.4881, 0.7298, 0.3244), (0.3323, 0.4573, 1.367), (0.3324, 0.4547, 1.386), (0.4421, 0.6149, 0.4704), (0.5646, 0.9641, 0.46), (0.3328, 0.441, 1.292), (0.3585, 0.4738, 1.404), (0.2627, 0.578, 1.321), (0.328, 0.4626, 1.332), (0.1878, 0.4177, 0.5276), (0.2541, 0.4496, 0.529), (0.2605, 0.4516, 0.5115), (0.09519, 0.3835, 0.5997), (0.1439, 0.4243, 0.6057), (0.1862, 0.4299, 0.4806), (0.1147, 0.4092, 0.4731), (0.1737, 0.4506, 0.6046), (0.2549, 0.5651, 0.6101), (0.2749, 0.5354, 0.5133), (0.08413, 0.4034, 0.794), (0.1395, 0.455, 0.8148), (0.2241, 0.5987, 0.3568), (0.08101, 0.4961, 0.3706), (0.2412, 0.5968, 0.8127), (0.3479, 0.7497, 0.6924), (0.3398, 0.7341, 0.4488), (0.08334, 0.7617, 0.8551), (0.176, 0.7519, 0.8509), (0.2331, 0.7815, 0.3834), (0.09382, 0.7711, 0.3876), (0.2502, 0.7823, 0.8473), (0.3569, 0.7966, 0.7212), (0.3488, 0.795, 0.4774), (0.09229, 0.7723, 0.5123), (0.0938, 0.7697, 0.7211), (0.1901, 0.3813, 0.3962), (0.1212, 0.3604, 0.2763), (0.1672, 0.3518, 0.4706), (0.1399, 0.3568, 0.5061), (0.1463, 0.4091, 0.5145), (0.1513, 0.4193, 0.4764), (0.1544, 0.5487, 0.3635), (0.1672, 0.7741, 0.3722), (0.2238, 0.7821, 0.4884), (0.2287, 0.7821, 0.7178), (0.8923, 1.404, 0.9319), (1.076, 1.47, 1.516), (0.9876, 1.484, 1.212), (0.7952, 1.02, 1.092), (0.8168, 1.04, 1.384), (0.8535, 1.13, 1.041), (0.8981, 1.3, 1.168), (0.9174, 1.264, 1.013), (0.927, 1.302, 1.344), (0.8322, 1.149, 1.267), (0.8542, 1.127, 1.127), (0.7291, 1.078, 0.8518), (0.6159, 1.093, 0.7177), (0.6504, 1.095, 0.8307), (0.7436, 1.121, 1.446), (0.7484, 1.129, 1.378), (0.8569, 1.42, 0.9447), (1.024, 1.5, 1.532), (0.9492, 1.507, 1.23), (0.6893, 1.182, 1.183), (0.9322, 1.388, 1.38), (0.7475, 1.215, 1.174), (0.8745, 1.379, 1.214), (0.7887, 1.213, 1.315), (0.8314, 1.348, 1.055), (0.7213, 1.186, 1.004), (0.6674, 1.212, 1.184), (1.072, 1.222, 1.689), (1.008, 1.312, 1.656), (0.8118, 1.216, 0.9897), (0.7981, 1.187, 0.7133), (0.7816, 1.204, 0.8062), (0.8138, 1.283, 1.197), (0.8859, 1.297, 1.395), (0.7808, 1.253, 1.013), (0.8746, 1.187, 0.9529), (0.8704, 1.205, 1.335), (0.1571, 1.418, 2.831), (0.2774, 1.577, 2.783), (0.3723, 1.715, 2.652), (0.4403, 1.92, 2.447), (0.4815, 2.067, 2.185), (0.4901, 2.134, 1.839), (0.4543, 2.082, 1.344), (0.3842, 1.88, 0.8913), (0.2735, 0.8875, 2.784), (0.4986, 0.9556, 2.689), (0.6534, 1.085, 2.53), (0.7656, 1.228, 2.314), (0.8047, 1.368, 2.06), (0.8024, 1.436, 1.638), (0.5391, 1.057, 0.469), (0.1209, 0.4921, 0.1084), (0.3021, 0.9337, 0.1927), (0.1802, 0.8579, -0.08037), (0.415, 1.066, 0.1856), (0.2907, 0.9079, -0.01201), (0.201, 0.9205, 0.07941), (0.5508, 1.232, 0.5065), (0.4945, 1.221, 0.2441), (0.31, 1.634, 0.5389), (0.2674, 1.545, 0.2642), (0.3983, 0.9812, -0.1985), (0.2888, 0.8015, -0.3539), (0.1719, 0.8814, 0.1556), (0.4624, 1.18, -0.01527), (0.251, 1.532, -0.01884), (0.5826, 1.3, 0.67), (0.6808, 1.457, 1.194), (0.8145, 1.087, 1.937), (0.7605, 0.9924, 2.2), (0.631, 0.8289, 2.435), (0.4742, 0.6894, 2.59), (0.2392, 0.5418, 2.604), (0.4071, 0.9175, -0.5338), (0.2012, 0.7549, -0.6237), (0.6184, 1.185, -0.2475), (0.3198, 1.594, -0.07518), (0.1654, 0.8416, -0.2795), (0.1544, 0.7798, -0.4462), (0.5529, 0.9763, -0.7846), (0.4487, 0.7503, -0.71), (0.838, 1.245, -0.3888), (0.208, 0.1055, -2.526), (0.2191, 1.921, -2.377), (1.058, 0.3861, -2.694), (1.008, 1.701, -0.3082), (1.264, 0.7777, -0.9313), (1.477, 1.741, -1.806), (0.954, 0.5704, -1.306), (1.418, 0.9225, -2.53), (0.433, 1.912, -1.378), (1.395, 1.815, -0.4013), (1.44, 0.8033, -1.797), (0.9209, 0.3614, -2.252), (1.437, 1.043, -2.19), (0.9988, 1.48, -2.334), (0.4288, 0.2315, -2.326), (0.552, 0.4593, -1.301), (0.4612, 0.3345, -1.912), (0.1615, 0.2912, -1.827), (1.008, 0.5049, -1.89), (0.3691, 0.5486, -0.9842), (1.529, 1.016, -5.775), (0.5741, 1.634, -0.1362), (0.2365, 1.806, -0.4271), (0.8416, 1.366, -3.556), (0.3043, 1.655, -3.655), (0.9386, 1.424, -2.907), (0.2589, 1.79, -2.85), (0.9696, 0.352, -3.255), (0.3126, 0.2121, -3.42), (1.31, 0.9253, -3.186), (0.991, 1.107, -0.6507), (1.316, 1.027, -0.5425), (1.165, 1.289, -0.3393), (1.388, 1.339, -0.3072), (1.332, 0.9584, -3.589), (1.445, 0.8907, -0.8768), (1.564, 0.9078, -1.236), (0.3411, 1.862, -0.9335), (1.814, 1.64, -1.479), (1.4, 0.9883, -1.673), (1.422, 1.003, -1.325), (1.518, 1.362, -1.732), (1.54, 1.147, -1.406), (1.474, 1.116, -1.809), (1.604, 1.413, -1.496), (1.739, 1.777, -0.4157), (1.743, 1.437, -0.3496), (1.674, 1.174, -0.5142), (1.865, 2.035, -0.8804), (1.462, 1.967, -0.8876), (0.1871, 0.604, 0.1542), (0.4858, 2.1, 2.012), (0.7964, 1.103, 1.689), (0.8181, 1.402, 1.848), (0.1775, 2.195, 1.362), (0.1915, 2.258, 1.873), (0.1881, 2.186, 2.217), (0.172, 2.028, 2.468), (0.1455, 1.807, 2.664), (0.1084, 1.647, 2.788), (0.06137, 1.452, 2.832), (0.1069, 0.8596, 2.814), (0.1211, 1.679, 0.5194), (0.1045, 1.587, 0.2435), (0.09809, 1.575, -0.01554), (0.1501, 1.962, 0.8825), (0.09776, 0.4993, 2.618), (0.1249, 1.651, -0.09259), (0.09241, 1.832, -0.4562), (0.2243, 1.716, -0.1639), (0.1692, 1.912, -1.334), (0.0856, 1.893, -2.284), (0.1189, 1.571, -3.595), (0.1012, 1.759, -2.853), (0.1333, 1.875, -0.9235), (0.1898, 2.222, 2.045), (-0.5877, 0.8202, 0.5424), (-0.7752, 0.8891, 2.088), (0.0, 0.3107, 2.335), (-0.7938, 0.7393, 1.424), (-0.1052, 0.09637, 0.8884), (-0.2931, 0.312, 2.068), (-0.7369, 0.6785, 1.107), (0.0001739, 0.2196, 0.7439), (0.0004337, 0.2012, 0.7525), (-0.1093, 0.3369, 2.359), (0.004592, 0.0167, 0.887), (-0.1891, 0.2504, 0.8344), (-0.1435, 0.2683, 0.8154), (-0.6657, 1.003, 0.6495), (-0.842, 0.9559, 1.472), (-0.1003, 0.2504, 1.692), (-0.7503, 0.6788, 1.636), (0.0, 0.2132, 1.699), (-0.4134, 0.668, 0.2685), (-0.5585, 0.5119, 0.8813), (-0.2378, 0.8397, 0.209), (-0.6005, 0.5398, 1.677), (-0.3067, 0.5873, 0.1913), (-0.2814, 0.412, 2.352), (-0.1135, 0.2515, 0.73), (-0.2324, 0.3836, 1.598), (-0.782, 0.7597, 1.536), (-0.8284, 0.9378, 1.61), (-0.2253, 0.3573, 0.6355), (-0.8186, 0.9221, 1.745), (-0.7096, 0.7849, 0.8943), (-0.7771, 0.966, 1.031), (-0.5275, 0.5895, 0.7604), (-0.3312, 0.4551, 0.5811), (-0.2842, 0.4288, 0.5331), (-0.2073, 0.3695, 0.5612), (-0.07113, 0.2473, 0.657), (0.0006155, 0.3463, 0.1029), (-0.2686, 0.4407, 0.3904), (-0.7577, 0.642, 1.287), (-0.7048, 0.5889, 1.345), (-0.2305, 0.4045, 1.104), (-0.5153, 0.4529, 1.217), (-0.1792, 0.3133, 1.065), (-0.55, 0.4719, 1.096), (-0.3125, 0.3621, 0.7469), (0.01601, 0.1109, 1.114), (-0.07184, 0.1481, 1.107), (0.01347, 0.2162, 1.475), (-0.04073, 0.2368, 1.451), (-0.7995, 0.7874, 1.729), (-0.1472, 0.2486, 1.869), (0.0, 0.2174, 1.861), (0.002437, 0.2227, 1.568), (-0.1448, 0.2951, 1.05), (-0.06739, 0.2796, 1.559), (-0.3725, 0.2802, 1.837), (-0.3704, 0.3107, 1.726), (-0.2385, 0.2317, 1.795), (-0.2009, 0.2568, 1.701), (-0.7789, 0.7021, 1.729), (-0.6931, 0.5751, 2.071), (-0.7076, 0.4724, 1.832), (-0.6337, 0.4927, 1.758), (-0.6915, 0.7512, 2.221), (-0.6051, 0.6488, 1.544), (-0.525, 0.5099, 1.594), (-0.3123, 0.4662, 1.531), (-0.6223, 0.6491, 1.534), (-0.5826, 0.6017, 1.44), (-0.2246, 0.4737, 1.365), (-0.4991, 0.5202, 1.374), (-0.1091, 0.4022, 1.446), (0.01217, 0.1862, 1.38), (-0.05482, 0.2276, 1.355), (-0.09268, 0.328, 1.414), (-0.15, 0.4546, 1.421), (-0.2346, 0.4817, 1.383), (-0.5899, 0.5732, 1.547), (-0.5477, 0.4872, 1.573), (-0.3206, 0.4531, 1.528), (-0.5777, 0.5998, 1.461), (-0.2302, 0.4707, 1.381), (-0.4898, 0.5093, 1.396), (-0.2388, 0.4687, 1.396), (-0.6144, 0.6304, 1.532), (0.0, 0.3045, 0.4234), (0.0, 0.2336, 0.718), (-0.1142, 0.3408, 0.4084), (0.003793, 0.2339, 0.6505), (-0.1519, 0.3211, 0.5895), (-0.5321, 0.6768, 0.5489), (-0.3485, 0.5227, 0.4401), (-0.06147, 0.2647, 0.5935), (-0.2298, 0.3814, 0.4807), (0.0, 0.2849, 0.4496), (-0.1018, 0.3186, 0.4554), (0.006751, 0.2299, 0.5772), (-0.2849, 0.4406, 0.5002), (-0.08694, 0.3321, 0.5039), (0.0, 0.2904, 0.4915), (-0.1904, 0.3824, 0.509), (-0.1594, 0.3358, 0.5557), (-0.06467, 0.2696, 0.5831), (0.00663, 0.2282, 0.5714), (-0.193, 0.3731, 0.5492), (-0.2649, 0.4365, 0.5173), (-0.2584, 0.4252, 0.5123), (-0.4134, 0.3966, 1.645), (-0.5531, 0.327, 1.834), (-0.5499, 0.5472, 2.351), (-0.5375, 0.3883, 2.104), (-0.5179, 0.374, 1.771), (-0.4084, 0.4657, 1.575), (-0.4287, 0.4379, 1.576), (-0.1095, 0.3337, 0.5329), (-0.1571, 0.3735, 0.5347), (-0.1853, 0.4097, 0.5159), (0.0, 0.3816, 0.5108), (-0.1053, 0.403, 0.516), (-0.1588, 0.471, 0.122), (-0.1424, 0.3946, 0.1712), (0.0, 0.3129, 0.348), (-0.09926, 0.3426, 0.3538), (0.0002212, 0.2957, 0.1443), (-0.6636, 0.5915, 1.391), (-0.6761, 0.7369, 1.534), (-0.2711, 0.4623, 1.567), (-0.2067, 0.4833, 1.339), (-0.5092, 0.4651, 1.286), (-0.6432, 0.6729, 1.609), (-0.5395, 0.566, 1.642), (-0.1882, 0.4982, 1.407), (-0.4135, 0.4835, 1.603), (-0.5923, 0.6483, 1.543), (-0.5226, 0.5273, 1.586), (-0.3358, 0.4752, 1.531), (-0.2577, 0.4765, 1.398), (-0.5685, 0.6057, 1.471), (-0.492, 0.5273, 1.414), (-0.4253, 0.4862, 1.568), (-0.6352, 0.7947, 1.563), (-0.5226, 0.6091, 1.656), (-0.2256, 0.5457, 1.57), (-0.1047, 0.5664, 1.312), (-0.5967, 0.7232, 1.437), (-0.4734, 0.5951, 1.337), (-0.3704, 0.5451, 1.628), (-0.6497, 0.6919, 1.536), (-0.2186, 0.4916, 1.353), (-0.5322, 0.5381, 1.619), (-0.2069, 0.4917, 1.393), (-0.4112, 0.4745, 1.589), (-0.6223, 0.5962, 1.414), (-0.2928, 0.465, 1.553), (-0.5041, 0.523, 1.331), (-0.6238, 0.6606, 1.576), (-0.4004, 0.5095, 0.6152), (-0.348, 0.4289, 1.164), (-0.403, 0.3929, 0.9824), (-0.4881, 0.7298, 0.3244), (-0.3323, 0.4573, 1.367), (-0.3324, 0.4547, 1.386), (-0.4421, 0.6149, 0.4704), (-0.5646, 0.9641, 0.46), (-0.3328, 0.441, 1.292), (-0.3585, 0.4738, 1.404), (-0.2627, 0.578, 1.321), (-0.328, 0.4626, 1.332), (0.004221, 0.2901, 0.5318), (-0.1878, 0.4177, 0.5276), (-0.2541, 0.4496, 0.529), (-0.2605, 0.4516, 0.5115), (-0.09519, 0.3835, 0.5997), (-0.1439, 0.4243, 0.6057), (-0.1862, 0.4299, 0.4806), (0.0, 0.3881, 0.4605), (-0.1147, 0.4092, 0.4731), (0.0, 0.3497, 0.5859), (-0.1737, 0.4506, 0.6046), (-0.2549, 0.5651, 0.6101), (-0.2749, 0.5354, 0.5133), (-0.08413, 0.4034, 0.794), (-0.1395, 0.455, 0.8148), (-0.2241, 0.5987, 0.3568), (0.0, 0.4432, 0.3582), (-0.08101, 0.4961, 0.3706), (0.0, 0.4016, 0.7307), (-0.2412, 0.5968, 0.8127), (-0.3479, 0.7497, 0.6924), (-0.3398, 0.7341, 0.4488), (-0.08334, 0.7617, 0.8551), (-0.176, 0.7519, 0.8509), (-0.2331, 0.7815, 0.3834), (0.0, 0.7596, 0.3854), (-0.09382, 0.7711, 0.3876), (0.0, 0.7345, 0.8625), (-0.2502, 0.7823, 0.8473), (-0.3569, 0.7966, 0.7212), (-0.3488, 0.795, 0.4774), (0.0, 0.7617, 0.5347), (0.0, 0.7621, 0.7142), (-0.09229, 0.7723, 0.5123), (-0.0938, 0.7697, 0.7211), (-0.1901, 0.3813, 0.3962), (-0.1212, 0.3604, 0.2763), (-0.1672, 0.3518, 0.4706), (-0.1399, 0.3568, 0.5061), (-0.1463, 0.4091, 0.5145), (0.0, 0.3108, 0.2388), (-0.1513, 0.4193, 0.4764), (-0.1544, 0.5487, 0.3635), (-0.1672, 0.7741, 0.3722), (-0.2238, 0.7821, 0.4884), (-0.2287, 0.7821, 0.7178), (-0.8923, 1.404, 0.9319), (-1.076, 1.47, 1.516), (-0.9876, 1.484, 1.212), (-0.7952, 1.02, 1.092), (-0.8168, 1.04, 1.384), (-0.8535, 1.13, 1.041), (-0.8981, 1.3, 1.168), (-0.9174, 1.264, 1.013), (-0.927, 1.302, 1.344), (-0.8322, 1.149, 1.267), (-0.8542, 1.127, 1.127), (-0.7291, 1.078, 0.8518), (-0.6159, 1.093, 0.7177), (-0.6504, 1.095, 0.8307), (-0.7436, 1.121, 1.446), (-0.7484, 1.129, 1.378), (-0.8569, 1.42, 0.9447), (-1.024, 1.5, 1.532), (-0.9492, 1.507, 1.23), (-0.6893, 1.182, 1.183), (-0.9322, 1.388, 1.38), (-0.7475, 1.215, 1.174), (-0.8745, 1.379, 1.214), (-0.7887, 1.213, 1.315), (-0.8314, 1.348, 1.055), (-0.7213, 1.186, 1.004), (-0.6674, 1.212, 1.184), (-1.072, 1.222, 1.689), (-1.008, 1.312, 1.656), (-0.8118, 1.216, 0.9897), (-0.7981, 1.187, 0.7133), (-0.7816, 1.204, 0.8062), (-0.8138, 1.283, 1.197), (-0.8859, 1.297, 1.395), (-0.7808, 1.253, 1.013), (-0.8746, 1.187, 0.9529), (-0.8704, 1.205, 1.335), (0.0, 1.473, 2.832), (0.0, 1.692, 2.79), (0.0, 1.866, 2.671), (0.0, 2.097, 2.481), (0.0, 2.263, 2.237), (0.0, 2.337, 1.895), (0.0, 2.267, 1.373), (-0.1571, 1.418, 2.831), (-0.2774, 1.577, 2.783), (-0.3723, 1.715, 2.652), (-0.4403, 1.92, 2.447), (-0.4815, 2.067, 2.185), (-0.4901, 2.134, 1.839), (-0.4543, 2.082, 1.344), (0.0, 0.8417, 2.834), (-0.3842, 1.88, 0.8913), (-0.2735, 0.8875, 2.784), (-0.4986, 0.9556, 2.689), (-0.6534, 1.085, 2.53), (-0.7656, 1.228, 2.314), (-0.8047, 1.368, 2.06), (-0.8024, 1.436, 1.638), (0.0, 0.7188, 0.1042), (-0.5391, 1.057, 0.469), (0.001283, 0.4174, 0.08964), (-0.1209, 0.4921, 0.1084), (-0.3021, 0.9337, 0.1927), (-0.1802, 0.8579, -0.08037), (-0.415, 1.066, 0.1856), (-0.2907, 0.9079, -0.01201), (-0.201, 0.9205, 0.07941), (-0.5508, 1.232, 0.5065), (-0.4945, 1.221, 0.2441), (-0.31, 1.634, 0.5389), (-0.2674, 1.545, 0.2642), (0.0, 1.707, 0.5069), (0.0, 1.614, 0.2302), (-0.3983, 0.9812, -0.1985), (-0.2888, 0.8015, -0.3539), (-0.1719, 0.8814, 0.1556), (-0.4624, 1.18, -0.01527), (-0.251, 1.532, -0.01884), (0.0, 1.603, -0.01342), (-0.5826, 1.3, 0.67), (-0.6808, 1.457, 1.194), (0.0, 2.014, 0.8769), (-0.8145, 1.087, 1.937), (-0.7605, 0.9924, 2.2), (-0.631, 0.8289, 2.435), (-0.4742, 0.6894, 2.59), (-0.2392, 0.5418, 2.604), (0.0, 0.4733, 2.628), (-0.4071, 0.9175, -0.5338), (-0.2012, 0.7549, -0.6237), (0.0, 0.8013, 0.06327), (-0.6184, 1.185, -0.2475), (-0.3198, 1.594, -0.07518), (0.0, 1.688, -0.1037), (-0.1654, 0.8416, -0.2795), (-0.1544, 0.7798, -0.4462), (0.0, 0.7867, -0.7452), (0.0, 0.9073, -0.4727), (0.0, 0.8335, -0.1241), (0.0, 0.8668, -0.2609), (0.0, 0.8127, -0.0003939), (-0.5529, 0.9763, -0.7846), (-0.4487, 0.7503, -0.71), (-0.838, 1.245, -0.3888), (0.0, 0.6565, -0.7322), (-0.208, 0.1055, -2.526), (-0.2191, 1.921, -2.377), (-1.058, 0.3861, -2.694), (0.0, 1.769, -0.1817), (-1.008, 1.701, -0.3082), (-1.264, 0.7777, -0.9313), (0.0, 1.913, -1.306), (-1.477, 1.741, -1.806), (-0.954, 0.5704, -1.306), (0.0, 1.876, -2.224), (-1.418, 0.9225, -2.53), (0.0, 1.849, -0.4749), (-0.433, 1.912, -1.378), (-1.395, 1.815, -0.4013), (-1.44, 0.8033, -1.797), (-0.9209, 0.3614, -2.252), (-1.437, 1.043, -2.19), (-0.9988, 1.48, -2.334), (-0.4288, 0.2315, -2.326), (-0.552, 0.4593, -1.301), (-0.4612, 0.3345, -1.912), (-0.1615, 0.2912, -1.827), (-1.008, 0.5049, -1.89), (-0.3691, 0.5486, -0.9842), (0.0, 0.1166, -2.68), (0.0, 0.7141, -0.9568), (0.0, 0.2926, -1.798), (-1.529, 1.016, -5.775), (-0.5741, 1.634, -0.1362), (-0.2365, 1.806, -0.4271), (-0.8416, 1.366, -3.556), (-0.3043, 1.655, -3.655), (0.0, 1.518, -3.556), (0.0, 0.1564, -3.463), (-0.9386, 1.424, -2.907), (-0.2589, 1.79, -2.85), (0.0, 1.738, -2.855), (-0.9696, 0.352, -3.255), (-0.3126, 0.2121, -3.42), (-1.31, 0.9253, -3.186), (-0.991, 1.107, -0.6507), (-1.316, 1.027, -0.5425), (-1.165, 1.289, -0.3393), (-1.388, 1.339, -0.3072), (-1.332, 0.9584, -3.589), (-1.445, 0.8907, -0.8768), (-1.564, 0.9078, -1.236), (-0.3411, 1.862, -0.9335), (0.0, 1.883, -0.9172), (-1.814, 1.64, -1.479), (-1.4, 0.9883, -1.673), (-1.422, 1.003, -1.325), (-1.518, 1.362, -1.732), (-1.54, 1.147, -1.406), (-1.474, 1.116, -1.809), (-1.604, 1.413, -1.496), (-1.739, 1.777, -0.4157), (-1.743, 1.437, -0.3496), (-1.674, 1.174, -0.5142), (-1.865, 2.035, -0.8804), (-1.462, 1.967, -0.8876), (-0.1871, 0.604, 0.1542), (0.0006963, 0.5824, 0.1118), (0.0, 2.3, 2.066), (-0.4858, 2.1, 2.012), (-0.7964, 1.103, 1.689), (-0.8181, 1.402, 1.848), (-0.1775, 2.195, 1.362), (-0.1915, 2.258, 1.873), (-0.1881, 2.186, 2.217), (-0.172, 2.028, 2.468), (-0.1455, 1.807, 2.664), (-0.1084, 1.647, 2.788), (-0.06137, 1.452, 2.832), (-0.1069, 0.8596, 2.814), (-0.1211, 1.679, 0.5194), (-0.1045, 1.587, 0.2435), (-0.09809, 1.575, -0.01554), (-0.1501, 1.962, 0.8825), (-0.09776, 0.4993, 2.618), (-0.1249, 1.651, -0.09259), (-0.09241, 1.832, -0.4562), (-0.2243, 1.716, -0.1639), (-0.1692, 1.912, -1.334), (-0.0856, 1.893, -2.284), (-0.1189, 1.571, -3.595), (-0.1012, 1.759, -2.853), (-0.1333, 1.875, -0.9235), (-0.1898, 2.222, 2.045), (0.8211, 1.069, 1.356), (1.024, 1.402, 1.447), (0.8143, 1.055, 1.103), (0.9018, 1.351, 0.9627), (0.9482, 1.406, 1.198), (0.7724, 1.093, 0.9057), (0.9944, 1.21, 1.562), (0.8266, 1.185, 0.7989), (-0.8211, 1.069, 1.356), (-1.024, 1.402, 1.447), (-0.8143, 1.055, 1.103), (-0.9018, 1.351, 0.9627), (-0.9482, 1.406, 1.198), (-0.7724, 1.093, 0.9057), (-0.9944, 1.21, 1.562), (-0.8266, 1.185, 0.7989)], [], [(4, 18, 6, 43), (25, 26, 10, 5), (350, 8, 7, 351), (22, 24, 12, 21), (62, 37, 35, 65), (351, 7, 3, 353), (48, 43, 11, 49), (9, 26, 25, 0), (63, 41, 391, 416), (17, 13, 78, 32), (93, 92, 18, 4), (91, 94, 53, 52), (64, 45, 41, 63), (142, 136, 28, 78), (33, 34, 36, 38), (8, 19, 23, 39), (28, 23, 30, 29), (138, 137, 35, 39), (33, 38, 14, 5), (7, 44, 40, 3), (37, 8, 39, 35), (45, 396, 391, 41), (40, 389, 353, 3), (10, 22, 21, 2), (90, 94, 47, 20), (25, 5, 14, 27), (19, 31, 79, 76), (2, 33, 5, 10), (46, 4, 43, 48), (8, 37, 44, 7), (62, 11, 45, 64), (11, 360, 396, 45), (43, 395, 360, 11), (6, 345, 395, 43), (24, 42, 50, 12), (20, 47, 49, 11), (48, 49, 47, 46), (91, 93, 4, 46), (52, 53, 50, 42), (52, 42, 24, 51), (12, 50, 53, 16), (1, 54, 51, 24), (21, 34, 33, 2), (132, 127, 58, 59), (130, 128, 60, 66), (134, 132, 59, 61), (147, 134, 61, 140), (135, 129, 56, 55), (131, 133, 57, 95), (127, 135, 55, 58), (11, 62, 65, 20), (40, 63, 416, 389), (44, 64, 63, 40), (37, 62, 64, 44), (133, 130, 66, 57), (57, 66, 73, 69), (66, 60, 71, 73), (61, 59, 70, 72), (59, 58, 55, 70), (55, 56, 68, 67), (95, 57, 69, 96), (58, 55, 67, 74), (140, 61, 72, 141), (429, 75, 81, 438), (31, 432, 440, 79), (78, 28, 29, 82), (19, 8, 350, 430), (19, 430, 432, 31), (32, 78, 82, 80), (75, 429, 465, 103), (23, 19, 76, 30), (174, 32, 80, 176), (79, 440, 447, 86), (79, 86, 85, 76), (83, 443, 438, 81), (177, 176, 80, 84), (30, 76, 85, 87), (29, 30, 87, 88), (82, 29, 88, 89), (80, 82, 89, 84), (51, 54, 92, 93), (46, 47, 94, 91), (16, 53, 94, 90), (52, 51, 93, 91), (129, 131, 95, 56), (56, 95, 96, 68), (142, 78, 13, 139), (0, 25, 27, 77), (443, 83, 100, 461), (88, 87, 148, 149), (89, 88, 149, 150), (84, 89, 150, 99), (17, 32, 102, 101), (174, 75, 103, 175), (101, 102, 467, 380), (175, 103, 465, 552), (139, 13, 15, 143), (34, 21, 105, 104), (65, 35, 107, 111), (36, 34, 104, 108), (137, 36, 108, 144), (12, 16, 110, 109), (90, 20, 106, 112), (21, 12, 109, 105), (20, 65, 111, 106), (16, 90, 112, 110), (95, 119, 114, 56), (141, 72, 118, 145), (72, 70, 117, 118), (70, 55, 113, 117), (66, 116, 115, 57), (56, 114, 113, 55), (57, 115, 119, 95), (119, 126, 121, 114), (145, 118, 125, 146), (118, 117, 124, 125), (117, 113, 120, 124), (116, 123, 122, 115), (114, 121, 120, 113), (115, 122, 126, 119), (104, 105, 127, 132), (111, 107, 128, 130), (108, 104, 132, 134), (144, 108, 134, 147), (109, 110, 129, 135), (112, 106, 133, 131), (105, 109, 135, 127), (106, 111, 130, 133), (110, 112, 131, 129), (77, 27, 136, 142), (38, 36, 137, 138), (128, 147, 140, 60), (60, 140, 141, 66), (77, 142, 139, 0), (0, 139, 143, 9), (35, 137, 144, 107), (66, 141, 145, 116), (116, 145, 146, 123), (107, 144, 147, 128), (177, 84, 99, 178), (85, 86, 97, 98), (86, 447, 512, 97), (87, 85, 98, 148), (148, 98, 152, 155), (97, 512, 521, 151), (98, 97, 151, 152), (178, 99, 153, 179), (461, 100, 154, 519), (149, 148, 155, 156), (150, 149, 156, 157), (99, 150, 157, 153), (155, 152, 159, 162), (151, 521, 530, 158), (152, 151, 158, 159), (179, 153, 160, 180), (519, 154, 161, 528), (156, 155, 162, 163), (157, 156, 163, 164), (153, 157, 164, 160), (162, 159, 166, 169), (158, 530, 539, 165), (159, 158, 165, 166), (180, 160, 167, 181), (528, 161, 168, 537), (163, 162, 169, 170), (164, 163, 170, 171), (160, 164, 171, 167), (183, 166, 165, 173), (181, 182, 172, 168), (182, 183, 173, 172), (172, 173, 544, 543), (173, 165, 539, 544), (168, 172, 543, 537), (75, 174, 176, 81), (83, 81, 176, 177), (32, 174, 175, 102), (102, 175, 552, 467), (83, 177, 178, 100), (100, 178, 179, 154), (154, 179, 180, 161), (161, 180, 181, 168), (167, 171, 182, 181), (171, 170, 183, 182), (170, 169, 166, 183), (219, 213, 194, 189), (211, 212, 199, 188), (186, 202, 201, 185), (184, 200, 202, 186), (215, 218, 208, 200), (203, 205, 209, 197), (213, 190, 192, 220), (26, 187, 188, 10), (9, 195, 187, 26), (195, 9, 196, 197), (10, 188, 199, 198), (218, 209, 205, 216), (217, 204, 206, 216), (202, 206, 204, 201), (203, 210, 198, 199), (214, 215, 200, 184), (200, 208, 206, 202), (759, 211, 188, 753), (212, 217, 207, 199), (199, 207, 205, 203), (755, 753, 188, 187), (757, 190, 191, 756), (760, 219, 189, 758), (758, 189, 194, 755), (757, 754, 192, 190), (197, 196, 210, 203), (191, 190, 213, 219), (185, 201, 212, 211), (197, 209, 218, 215), (194, 213, 220, 193), (208, 218, 216, 206), (207, 217, 216, 205), (195, 197, 215, 214), (754, 185, 211, 759), (201, 204, 217, 212), (756, 191, 219, 760), (243, 245, 244, 242), (228, 251, 242, 244), (342, 323, 225, 318), (323, 324, 224, 225), (324, 325, 223, 224), (325, 326, 222, 223), (326, 327, 221, 222), (327, 595, 609, 328), (226, 234, 252, 227), (318, 320, 234, 226), (224, 232, 233, 225), (223, 231, 232, 224), (222, 230, 231, 223), (221, 229, 230, 222), (317, 236, 619, 726), (240, 237, 241, 238), (235, 237, 240, 239), (235, 239, 243, 242), (243, 249, 250, 245), (329, 330, 631, 630), (330, 245, 250, 331), (249, 260, 261, 250), (243, 239, 246, 249), (239, 240, 247, 246), (247, 240, 238, 262), (255, 54, 1, 254), (256, 92, 54, 255), (257, 18, 92, 256), (321, 332, 640, 601), (253, 254, 1, 24), (143, 235, 196, 9), (196, 235, 242, 251), (332, 329, 630, 640), (231, 255, 254, 232), (230, 256, 255, 231), (229, 257, 256, 230), (328, 333, 257, 229), (233, 232, 254, 253), (319, 198, 234, 320), (322, 226, 227, 321), (331, 250, 261, 334), (261, 260, 266, 288), (249, 246, 258, 260), (246, 247, 259, 258), (259, 247, 262, 263), (380, 619, 236, 101), (259, 263, 656, 655), (659, 657, 238, 241), (657, 658, 262, 238), (658, 656, 263, 262), (649, 659, 241, 248), (258, 259, 265, 264), (259, 655, 663, 265), (276, 270, 299, 300), (260, 258, 264, 266), (277, 269, 274, 279), (336, 288, 289, 335), (337, 275, 268, 338), (283, 284, 267, 281), (277, 285, 278, 269), (292, 293, 268, 280), (278, 281, 267, 269), (271, 273, 285, 277), (285, 283, 281, 278), (273, 282, 283, 285), (295, 267, 688, 697), (340, 700, 673, 338), (271, 286, 282, 273), (282, 286, 284, 283), (284, 286, 689, 690), (267, 284, 690, 688), (292, 280, 274, 296), (296, 301, 290, 292), (290, 291, 293, 292), (339, 696, 700, 340), (274, 269, 294, 296), (269, 267, 295, 294), (334, 261, 288, 336), (264, 271, 298, 297), (663, 689, 286, 265), (265, 286, 271, 264), (297, 298, 300, 299), (266, 299, 270, 288), (312, 276, 300, 313), (266, 264, 297, 299), (271, 277, 303, 302), (337, 670, 712, 341), (268, 275, 272, 280), (303, 277, 306, 307), (279, 272, 308, 310), (277, 279, 310, 306), (272, 305, 311, 308), (309, 307, 306, 310), (341, 712, 675, 335), (298, 314, 313, 300), (271, 302, 314, 298), (288, 270, 276, 316), (305, 272, 316, 315), (315, 316, 276, 312), (288, 316, 304, 289), (304, 316, 272, 275), (310, 308, 311, 309), (227, 252, 251, 228), (274, 280, 272, 279), (210, 252, 234, 198), (251, 252, 210, 196), (237, 15, 248, 241), (235, 143, 15, 237), (15, 617, 649, 248), (15, 317, 726, 617), (17, 101, 236, 317), (13, 17, 317, 15), (322, 342, 318, 226), (225, 233, 320, 318), (253, 319, 320, 233), (22, 10, 198, 319), (24, 22, 319, 253), (727, 599, 323, 342), (599, 598, 324, 323), (598, 597, 325, 324), (597, 596, 326, 325), (596, 595, 327, 326), (221, 327, 328, 229), (244, 245, 330, 329), (631, 330, 331, 637), (227, 228, 332, 321), (228, 244, 329, 332), (609, 646, 333, 328), (600, 322, 321, 601), (637, 331, 334, 652), (667, 336, 335, 675), (670, 337, 338, 673), (293, 340, 338, 268), (291, 339, 340, 293), (652, 334, 336, 667), (275, 337, 341, 304), (304, 341, 335, 289), (600, 727, 342, 322), (333, 6, 18, 257), (646, 345, 6, 333), (348, 394, 352, 366), (373, 349, 357, 374), (350, 351, 354, 355), (370, 369, 359, 372), (415, 419, 384, 386), (351, 353, 347, 354), (401, 402, 358, 394), (356, 343, 373, 374), (417, 416, 391, 392), (365, 381, 435, 361), (454, 348, 366, 453), (452, 405, 406, 455), (418, 417, 392, 398), (506, 435, 376, 500), (382, 387, 385, 383), (355, 388, 371, 367), (376, 377, 378, 371), (502, 388, 384, 501), (382, 349, 362, 387), (354, 347, 390, 397), (386, 384, 388, 355), (398, 392, 391, 396), (390, 347, 353, 389), (357, 346, 369, 370), (451, 368, 400, 455), (373, 375, 362, 349), (367, 433, 436, 379), (346, 357, 349, 382), (399, 401, 394, 348), (355, 354, 397, 386), (415, 418, 398, 358), (358, 398, 396, 360), (394, 358, 360, 395), (352, 394, 395, 345), (372, 359, 403, 393), (368, 358, 402, 400), (401, 399, 400, 402), (452, 399, 348, 454), (405, 393, 403, 406), (405, 404, 372, 393), (359, 364, 406, 403), (344, 372, 404, 407), (369, 346, 382, 383), (496, 412, 411, 491), (494, 420, 413, 492), (498, 414, 412, 496), (511, 504, 414, 498), (499, 408, 409, 493), (495, 456, 410, 497), (491, 411, 408, 499), (358, 368, 419, 415), (390, 389, 416, 417), (397, 390, 417, 418), (386, 397, 418, 415), (497, 410, 420, 494), (410, 423, 427, 420), (420, 427, 425, 413), (414, 426, 424, 412), (412, 424, 408, 411), (408, 421, 422, 409), (456, 457, 423, 410), (411, 428, 421, 408), (504, 505, 426, 414), (429, 438, 439, 431), (379, 436, 440, 432), (435, 441, 377, 376), (367, 430, 350, 355), (367, 379, 432, 430), (381, 437, 441, 435), (431, 466, 465, 429), (371, 378, 433, 367), (547, 549, 437, 381), (436, 446, 447, 440), (436, 433, 445, 446), (442, 439, 438, 443), (550, 444, 437, 549), (378, 448, 445, 433), (377, 449, 448, 378), (441, 450, 449, 377), (437, 444, 450, 441), (404, 454, 453, 407), (399, 452, 455, 400), (364, 451, 455, 406), (405, 452, 454, 404), (493, 409, 456, 495), (409, 422, 457, 456), (506, 503, 361, 435), (343, 434, 375, 373), (443, 461, 462, 442), (449, 514, 513, 448), (450, 515, 514, 449), (444, 460, 515, 450), (365, 463, 464, 381), (547, 548, 466, 431), (463, 380, 467, 464), (548, 552, 465, 466), (503, 507, 363, 361), (383, 468, 469, 369), (419, 475, 471, 384), (385, 472, 468, 383), (501, 508, 472, 385), (359, 473, 474, 364), (451, 476, 470, 368), (369, 469, 473, 359), (368, 470, 475, 419), (364, 474, 476, 451), (456, 409, 478, 483), (505, 509, 482, 426), (426, 482, 481, 424), (424, 481, 477, 408), (420, 410, 479, 480), (409, 408, 477, 478), (410, 456, 483, 479), (483, 478, 485, 490), (509, 510, 489, 482), (482, 489, 488, 481), (481, 488, 484, 477), (480, 479, 486, 487), (478, 477, 484, 485), (479, 483, 490, 486), (468, 496, 491, 469), (475, 494, 492, 471), (472, 498, 496, 468), (508, 511, 498, 472), (473, 499, 493, 474), (476, 495, 497, 470), (469, 491, 499, 473), (470, 497, 494, 475), (474, 493, 495, 476), (434, 506, 500, 375), (387, 502, 501, 385), (23, 28, 136, 39), (38, 138, 39, 14), (492, 413, 504, 511), (413, 420, 505, 504), (434, 343, 503, 506), (343, 356, 507, 503), (384, 471, 508, 501), (420, 480, 509, 505), (480, 487, 510, 509), (471, 492, 511, 508), (550, 551, 460, 444), (445, 459, 458, 446), (446, 458, 512, 447), (448, 513, 459, 445), (513, 522, 517, 459), (458, 516, 521, 512), (459, 517, 516, 458), (551, 553, 518, 460), (461, 519, 520, 462), (514, 523, 522, 513), (515, 524, 523, 514), (460, 518, 524, 515), (522, 531, 526, 517), (516, 525, 530, 521), (517, 526, 525, 516), (553, 554, 527, 518), (519, 528, 529, 520), (523, 532, 531, 522), (524, 533, 532, 523), (518, 527, 533, 524), (531, 540, 535, 526), (525, 534, 539, 530), (526, 535, 534, 525), (554, 555, 536, 527), (528, 537, 538, 529), (532, 541, 540, 531), (533, 542, 541, 532), (527, 536, 542, 533), (557, 546, 534, 535), (555, 538, 545, 556), (556, 545, 546, 557), (545, 543, 544, 546), (546, 544, 539, 534), (538, 537, 543, 545), (431, 439, 549, 547), (442, 550, 549, 439), (381, 464, 548, 547), (464, 467, 552, 548), (442, 462, 551, 550), (462, 520, 553, 551), (520, 529, 554, 553), (529, 538, 555, 554), (536, 555, 556, 542), (542, 556, 557, 541), (541, 557, 535, 540), (593, 563, 568, 587), (585, 562, 573, 586), (560, 559, 575, 576), (558, 560, 576, 574), (589, 574, 582, 592), (577, 571, 583, 579), (587, 594, 566, 564), (374, 357, 562, 561), (356, 374, 561, 569), (569, 571, 570, 356), (357, 572, 573, 562), (592, 590, 579, 583), (591, 590, 580, 578), (576, 575, 578, 580), (577, 573, 572, 584), (588, 558, 574, 589), (574, 576, 580, 582), (767, 761, 562, 585), (586, 573, 581, 591), (573, 577, 579, 581), (763, 561, 562, 761), (765, 764, 565, 564), (768, 766, 563, 593), (766, 763, 568, 563), (765, 564, 566, 762), (571, 577, 584, 570), (565, 593, 587, 564), (559, 585, 586, 575), (571, 589, 592, 583), (568, 567, 594, 587), (582, 580, 590, 592), (581, 579, 590, 591), (569, 588, 589, 571), (762, 767, 585, 559), (575, 586, 591, 578), (764, 768, 593, 565), (627, 626, 628, 629), (610, 628, 626, 638), (752, 728, 606, 733), (733, 606, 605, 734), (734, 605, 604, 735), (735, 604, 603, 736), (736, 603, 602, 737), (737, 738, 609, 595), (607, 608, 639, 616), (728, 607, 616, 730), (605, 606, 615, 614), (604, 605, 614, 613), (603, 604, 613, 612), (602, 603, 612, 611), (725, 726, 619, 620), (624, 622, 625, 621), (618, 623, 624, 621), (618, 626, 627, 623), (627, 629, 636, 635), (739, 630, 631, 740), (740, 741, 636, 629), (635, 636, 651, 650), (627, 635, 632, 623), (623, 632, 633, 624), (633, 653, 622, 624), (643, 642, 344, 407), (644, 643, 407, 453), (645, 644, 453, 366), (731, 601, 640, 742), (641, 372, 344, 642), (507, 356, 570, 618), (570, 638, 626, 618), (742, 640, 630, 739), (613, 614, 642, 643), (612, 613, 643, 644), (611, 612, 644, 645), (738, 611, 645, 743), (615, 641, 642, 614), (729, 730, 616, 572), (732, 731, 608, 607), (741, 744, 651, 636), (651, 692, 662, 650), (635, 650, 647, 632), (632, 647, 648, 633), (648, 654, 653, 633), (380, 463, 620, 619), (648, 655, 656, 654), (659, 625, 622, 657), (657, 622, 653, 658), (658, 653, 654, 656), (649, 634, 625, 659), (647, 660, 661, 648), (648, 661, 663, 655), (677, 707, 706, 668), (650, 662, 660, 647), (678, 680, 674, 666), (746, 745, 693, 692), (747, 748, 665, 676), (684, 682, 664, 685), (678, 666, 679, 686), (698, 681, 665, 699), (679, 666, 664, 682), (669, 678, 686, 672), (686, 679, 682, 684), (672, 686, 684, 683), (702, 697, 688, 664), (750, 748, 673, 700), (669, 672, 683, 687), (683, 684, 685, 687), (685, 690, 689, 687), (664, 688, 690, 685), (698, 703, 674, 681), (703, 698, 694, 708), (694, 698, 699, 695), (749, 750, 700, 696), (674, 703, 701, 666), (666, 701, 702, 664), (744, 746, 692, 651), (660, 704, 705, 669), (663, 661, 687, 689), (661, 660, 669, 687), (704, 706, 707, 705), (662, 692, 668, 706), (720, 721, 707, 677), (662, 706, 704, 660), (669, 709, 710, 678), (747, 751, 712, 670), (665, 681, 671, 676), (710, 715, 714, 678), (680, 718, 716, 671), (678, 714, 718, 680), (671, 716, 719, 713), (717, 718, 714, 715), (751, 745, 675, 712), (705, 707, 721, 722), (669, 705, 722, 709), (692, 724, 677, 668), (713, 723, 724, 671), (723, 720, 677, 724), (692, 693, 711, 724), (711, 676, 671, 724), (718, 717, 719, 716), (608, 610, 638, 639), (674, 680, 671, 681), (584, 572, 616, 639), (638, 570, 584, 639), (621, 625, 634, 363), (618, 621, 363, 507), (363, 634, 649, 617), (363, 617, 726, 725), (365, 725, 620, 463), (361, 363, 725, 365), (732, 607, 728, 752), (606, 728, 730, 615), (641, 615, 730, 729), (370, 729, 572, 357), (372, 641, 729, 370), (727, 752, 733, 599), (599, 733, 734, 598), (598, 734, 735, 597), (597, 735, 736, 596), (596, 736, 737, 595), (602, 611, 738, 737), (628, 739, 740, 629), (631, 637, 741, 740), (608, 731, 742, 610), (610, 742, 739, 628), (609, 738, 743, 646), (600, 601, 731, 732), (637, 652, 744, 741), (667, 675, 745, 746), (670, 673, 748, 747), (699, 665, 748, 750), (695, 699, 750, 749), (652, 667, 746, 744), (676, 711, 751, 747), (711, 693, 745, 751), (600, 732, 752, 727), (743, 645, 366, 352), (646, 743, 352, 345), (220, 759, 753, 193), (194, 193, 753, 755), (186, 757, 756, 184), (214, 760, 758, 195), (195, 758, 755, 187), (186, 185, 754, 757), (192, 754, 759, 220), (184, 756, 760, 214), (594, 567, 761, 767), (568, 763, 761, 567), (560, 558, 764, 765), (588, 569, 766, 768), (569, 561, 763, 766), (560, 765, 762, 559), (566, 594, 767, 762), (558, 588, 768, 764), (39, 136, 27, 14), (388, 362, 375, 500), (387, 362, 388, 502), (371, 388, 500, 376)])
me_cube_004.polygons.foreach_set('use_smooth', [True] * 742)
me_cube_004.polygons.foreach_set('material_index', [0, 0, 0, 0, 0, 0, 0, 0, 0, 0, 0, 1, 0, 0, 0, 0, 0, 0, 0, 0, 0, 0, 0, 0, 0, 0, 0, 0, 0, 0, 0, 0, 0, 0, 0, 0, 1, 0, 1, 0, 0, 0, 0, 0, 0, 0, 0, 0, 0, 0, 0, 0, 0, 0, 0, 1, 1, 0, 0, 1, 1, 1, 0, 0, 0, 0, 0, 0, 0, 0, 0, 0, 0, 0, 0, 0, 0, 0, 0, 0, 0, 1, 0, 0, 0, 1, 0, 0, 0, 0, 0, 0, 0, 0, 0, 0, 0, 0, 0, 0, 0, 0, 0, 0, 0, 0, 1, 0, 0, 0, 1, 1, 1, 0, 0, 0, 0, 0, 0, 0, 0, 0, 0, 0, 0, 0, 0, 0, 0, 0, 0, 0, 0, 0, 0, 0, 0, 0, 0, 0, 0, 0, 0, 0, 0, 0, 0, 0, 0, 0, 0, 0, 0, 0, 0, 0, 0, 0, 0, 0, 0, 0, 0, 0, 0, 0, 0, 0, 0, 0, 0, 0, 0, 0, 0, 0, 0, 0, 0, 0, 0, 0, 0, 0, 0, 0, 0, 0, 0, 0, 0, 0, 0, 0, 0, 0, 0, 0, 0, 0, 0, 0, 0, 0, 0, 0, 0, 0, 0, 0, 0, 0, 0, 0, 0, 0, 0, 0, 0, 0, 0, 0, 0, 0, 0, 0, 0, 0, 0, 0, 0, 0, 0, 0, 0, 0, 0, 0, 0, 0, 0, 0, 0, 0, 0, 0, 0, 0, 0, 0, 0, 0, 0, 0, 0, 0, 0, 0, 0, 0, 0, 0, 0, 0, 0, 0, 0, 0, 0, 0, 0, 0, 0, 0, 0, 0, 0, 0, 0, 0, 0, 0, 0, 0, 0, 0, 0, 0, 0, 0, 0, 0, 0, 0, 0, 0, 0, 0, 0, 0, 0, 0, 0, 0, 0, 0, 0, 0, 0, 0, 0, 0, 0, 0, 0, 0, 0, 0, 0, 0, 0, 0, 0, 0, 0, 0, 0, 0, 0, 0, 0, 0, 0, 0, 0, 0, 0, 0, 0, 0, 0, 0, 0, 0, 0, 0, 0, 0, 0, 0, 0, 0, 0, 0, 0, 0, 0, 0, 0, 0, 0, 0, 0, 0, 0, 0, 0, 0, 0, 0, 0, 1, 0, 0, 0, 0, 0, 0, 0, 0, 0, 0, 0, 0, 0, 0, 0, 0, 0, 0, 0, 0, 0, 0, 0, 0, 1, 0, 1, 0, 0, 0, 0, 0, 0, 0, 0, 0, 0, 0, 0, 0, 0, 0, 0, 1, 1, 0, 0, 1, 1, 1, 0, 0, 0, 0, 0, 0, 0, 0, 0, 0, 0, 0, 0, 0, 0, 0, 0, 0, 0, 1, 0, 0, 0, 1, 0, 0, 0, 0, 0, 0, 0, 0, 0, 0, 0, 0, 0, 0, 0, 0, 0, 0, 0, 0, 1, 0, 0, 0, 1, 1, 1, 0, 0, 0, 0, 0, 0, 0, 0, 0, 0, 0, 0, 0, 0, 0, 0, 0, 0, 0, 0, 0, 0, 0, 0, 0, 0, 0, 0, 0, 0, 0, 0, 0, 0, 0, 0, 0, 0, 0, 0, 0, 0, 0, 0, 0, 0, 0, 0, 0, 0, 0, 0, 0, 0, 0, 0, 0, 0, 0, 0, 0, 0, 0, 0, 0, 0, 0, 0, 0, 0, 0, 0, 0, 0, 0, 0, 0, 0, 0, 0, 0, 0, 0, 0, 0, 0, 0, 0, 0, 0, 0, 0, 0, 0, 0, 0, 0, 0, 0, 0, 0, 0, 0, 0, 0, 0, 0, 0, 0, 0, 0, 0, 0, 0, 0, 0, 0, 0, 0, 0, 0, 0, 0, 0, 0, 0, 0, 0, 0, 0, 0, 0, 0, 0, 0, 0, 0, 0, 0, 0, 0, 0, 0, 0, 0, 0, 0, 0, 0, 0, 0, 0, 0, 0, 0, 0, 0, 0, 0, 0, 0, 0, 0, 0, 0, 0, 0, 0, 0, 0, 0, 0, 0, 0, 0, 0, 0, 0, 0, 0, 0, 0, 0, 0, 0, 0, 0, 0, 0, 0, 0, 0, 0, 0, 0, 0, 0, 0, 0, 0, 0, 0, 0, 0, 0, 0, 0, 0, 0, 0, 0, 0, 0, 0, 0, 0, 0, 0, 0, 0, 0, 0, 0, 0, 0, 0, 0, 0, 0, 0, 0, 0, 0, 0, 0, 0, 0, 0, 0, 0, 0, 0, 0, 0, 0, 0, 0, 0, 0, 0, 0, 0, 0, 0, 0, 0, 0, 0, 0, 0, 0, 0, 0, 0, 0, 0, 0, 0, 0])
_k = set([(0, 139), (5, 10), (5, 14), (7, 44), (13, 17), (13, 139), (17, 101), (81, 438), (85, 86), (85, 87), (86, 447), (87, 88), (97, 98), (97, 512), (98, 148), (101, 380), (148, 149), (194, 213), (194, 755), (343, 503), (349, 357), (349, 362), (354, 397), (361, 365), (361, 503), (365, 463), (380, 463), (438, 439), (445, 446), (445, 448), (446, 447), (448, 449), (458, 459), (458, 512), (459, 513), (513, 514), (753, 759), (754, 757), (754, 759), (756, 757), (756, 760)])
me_cube_004.attributes.new('sharp_edge', 'BOOLEAN', 'EDGE').data.foreach_set('value', [ (min(e.vertices), max(e.vertices)) in _k for e in me_cube_004.edges])
_k = {(351, 353): 1.0, (3, 353): 1.0, (5, 10): 1.0, (391, 396): 1.0, (3, 7): 1.0, (10, 26): 1.0, (101, 380): 0.74902, (389, 416): 1.0, (7, 351): 0.58824, (353, 389): 1.0, (7, 44): 0.67843, (4, 46): 0.45882, (48, 49): 1.0, (47, 49): 1.0, (46, 48): 1.0, (50, 53): 1.0, (42, 50): 1.0, (46, 91): 1.0, (13, 17): 0.74902, (13, 139): 0.74902, (42, 52): 1.0, (53, 94): 1.0, (55, 58): 1.0, (57, 95): 1.0, (55, 56): 1.0, (60, 66): 1.0, (391, 416): 1.0, (57, 66): 1.0, (67, 74): 1.0, (69, 96): 1.0, (67, 68): 1.0, (55, 70): 1.0, (70, 72): 1.0, (71, 73): 1.0, (69, 73): 1.0, (57, 69): 1.0, (60, 71): 1.0, (55, 67): 1.0, (56, 68): 1.0, (58, 74): 1.0, (66, 141): 1.0, (9, 26): 1.0, (52, 91): 1.0, (47, 94): 1.0, (56, 95): 1.0, (68, 96): 1.0, (95, 96): 1.0, (17, 101): 0.74902, (115, 119): 1.0, (113, 114): 1.0, (115, 116): 1.0, (113, 117): 1.0, (117, 118): 1.0, (116, 145): 1.0, (114, 119): 1.0, (95, 119): 1.0, (56, 114): 1.0, (66, 116): 1.0, (55, 113): 1.0, (57, 115): 1.0, (72, 141): 1.0, (118, 145): 1.0, (194, 213): 1.0, (347, 353): 1.0, (349, 357): 1.0, (347, 354): 1.0, (357, 374): 1.0, (380, 463): 0.74902, (351, 354): 0.58824, (354, 397): 0.67843, (348, 399): 0.32941, (401, 402): 1.0, (400, 402): 1.0, (399, 401): 1.0, (403, 406): 1.0, (393, 403): 1.0, (399, 452): 1.0, (361, 365): 0.74902, (361, 503): 0.74902, (393, 405): 1.0, (406, 455): 1.0, (408, 411): 1.0, (410, 456): 1.0, (408, 409): 1.0, (410, 420): 1.0, (421, 428): 1.0, (423, 457): 1.0, (421, 422): 1.0, (408, 424): 1.0, (424, 426): 1.0, (425, 427): 1.0, (423, 427): 1.0, (410, 423): 1.0, (420, 427): 1.0, (408, 421): 1.0, (409, 422): 1.0, (411, 428): 1.0, (420, 505): 1.0, (356, 374): 1.0, (405, 452): 1.0, (400, 455): 1.0, (409, 456): 1.0, (422, 457): 1.0, (456, 457): 1.0, (365, 463): 0.74902, (479, 483): 1.0, (477, 478): 1.0, (479, 480): 1.0, (477, 481): 1.0, (481, 482): 1.0, (480, 509): 1.0, (478, 483): 1.0, (420, 480): 1.0, (426, 482): 1.0, (424, 481): 1.0, (408, 477): 1.0, (410, 479): 1.0, (426, 505): 1.0, (482, 509): 1.0, (505, 509): 1.0, (363, 634): 0.74902, (194, 755): 1.0}
me_cube_004.attributes.new('crease_edge', 'FLOAT', 'EDGE').data.foreach_set('value', [_k.get((min(e.vertices), max(e.vertices)), 0.0) for e in me_cube_004.edges])
me_cube_004.materials.append(mat_lapeaudejeanluc)
me_cube_004.materials.append(mat_lespoilsdejeanluc)
me_cube_004.use_remesh_preserve_volume = False
me_cube_004.use_remesh_preserve_attributes = False
me_cube_004.use_mirror_vertex_groups = False
me_cube_004.update()
me_torus = bpy.data.meshes.new('Torus')
me_torus.from_pydata([(0.6075, -0.05543, -0.3017), (0.9774, -0.05512, -0.3636), (0.3959, 0.2438, -0.1255), (0.4081, 0.2708, -0.1385), (0.0, 0.2563, -0.05431), (0.0, 0.3627, -0.1222), (0.0, -0.575, -0.6638), (0.0, -0.6989, -0.9523), (0.2996, -0.4741, -0.5659), (0.8856, 0.08465, -3.808), (0.4812, -0.9038, -1.852), (0.3333, -0.5935, -0.8096), (0.0, -1.04, -1.951), (0.0, 0.5608, -1.794), (1.087, 0.3185, -1.626), (0.7622, 0.3466, -0.2825), (0.0, 0.4773, -0.5144), (0.0, -0.8281, -1.209), (1.235, -0.1702, -1.805), (1.223, -0.06472, -0.3617), (0.462, -0.7196, -1.102), (0.0, 0.5422, -3.876), (0.0, -1.184, -3.977), (1.236, -0.2684, -3.921), (0.2804, -1.176, -3.894), (1.115, -0.5308, -1.739), (1.041, -0.6166, -3.862), (0.3082, 0.3648, -3.733), (0.4879, 0.4898, -1.686), (0.1409, 0.2007, -0.05641), (0.2032, 0.3058, -0.09837), (0.36, 0.4035, -0.4854), (0.4641, 0.5199, -1.047), (0.0, 0.5573, -1.159), (1.025, 0.5148, -0.8167), (0.0, -0.9884, -1.562), (0.4695, -0.8133, -1.441), (1.133, -0.4316, -0.9787), (1.137, -0.5999, -2.638), (0.0, -1.069, -2.739), (0.3903, -1.041, -2.688), (1.23, -0.2502, -2.65), (0.9469, 0.1324, -2.61), (0.0, 0.5056, -2.762), (0.4112, 0.3574, -2.655), (0.545, -0.2783, -0.4381), (0.9024, -0.7065, -1.837), (0.8092, -0.447, -0.7771), (0.6939, -1.023, -3.797), (0.7111, -0.2855, -0.6216), (0.8911, -0.5956, -1.194), (0.8093, -0.7935, -2.656), (1.255, 0.3482, -1.459), (1.246, 0.3925, -0.377), (1.37, -0.02738, -0.3635), (1.228, -0.4132, -1.381), (1.272, -0.1162, -1.522), (1.227, 0.5294, -0.7714), (1.297, -0.3604, -0.8988), (0.9378, 0.05505, -4.092), (0.0, 0.4408, -4.055), (0.0, -1.231, -4.085), (1.24, -0.3065, -4.086), (0.3839, -1.148, -4.09), (1.108, -0.6617, -4.088), (0.4125, 0.3359, -4.056), (0.8042, -0.9549, -4.09), (0.8404, 0.05673, -4.216), (0.0, 0.4338, -4.176), (0.0, -1.221, -4.173), (1.208, -0.2984, -4.266), (0.2933, -1.1, -4.196), (1.127, -0.6467, -4.243), (0.3176, 0.337, -4.188), (0.7195, -0.9062, -4.221), (1.134, -0.6082, -3.541), (0.0, -1.213, -3.54), (0.3109, -1.159, -3.476), (0.8996, 0.1037, -3.32), (0.3493, 0.3635, -3.302), (1.271, -0.2611, -3.623), (0.0, 0.474, -3.369), (0.7163, -0.868, -3.293), (0.9735, -0.6124, -3.726), (0.0, -1.136, -3.659), (0.2867, -1.057, -3.588), (0.8946, 0.09415, -3.569), (0.3287, 0.3588, -3.517), (0.7111, -0.9175, -3.547), (1.193, -0.2648, -3.795), (0.0, 0.4666, -3.599)], [], [(1, 3, 2, 0), (30, 5, 4, 29), (90, 87, 27, 21), (89, 83, 26, 23), (86, 89, 23, 9), (85, 84, 22, 24), (88, 85, 24, 48), (30, 3, 15, 31), (87, 86, 9, 27), (49, 1, 0, 45), (7, 11, 8, 6), (49, 11, 20, 47), (11, 7, 17, 20), (3, 1, 19, 15), (36, 20, 17, 35), (50, 37, 19, 47), (3, 30, 29, 2), (5, 30, 31, 16), (33, 32, 28, 13), (32, 31, 15, 34), (16, 31, 32, 33), (28, 32, 34, 14), (10, 36, 35, 12), (46, 25, 37, 50), (13, 28, 44, 43), (18, 25, 38, 41), (14, 18, 41, 42), (10, 12, 39, 40), (46, 10, 40, 51), (28, 14, 42, 44), (83, 88, 48, 26), (11, 49, 45, 8), (1, 49, 47, 19), (36, 50, 47, 20), (10, 46, 50, 36), (25, 46, 51, 38), (34, 15, 53, 57), (37, 25, 55, 58), (15, 19, 54, 53), (18, 14, 52, 56), (25, 18, 56, 55), (14, 34, 57, 52), (19, 37, 58, 54), (26, 48, 66, 64), (27, 9, 59, 65), (21, 27, 65, 60), (48, 24, 63, 66), (9, 23, 62, 59), (24, 22, 61, 63), (23, 26, 64, 62), (64, 66, 74, 72), (65, 59, 67, 73), (60, 65, 73, 68), (66, 63, 71, 74), (59, 62, 70, 67), (63, 61, 69, 71), (62, 64, 72, 70), (43, 44, 79, 81), (41, 38, 75, 80), (42, 41, 80, 78), (40, 39, 76, 77), (51, 40, 77, 82), (44, 42, 78, 79), (38, 51, 82, 75), (81, 79, 87, 90), (80, 75, 83, 89), (78, 80, 89, 86), (77, 76, 84, 85), (82, 77, 85, 88), (79, 78, 86, 87), (75, 82, 88, 83)])
me_torus.polygons.foreach_set('use_smooth', [True] * 71)
me_torus.use_remesh_preserve_volume = False
me_torus.use_remesh_preserve_attributes = False
me_torus.use_mirror_vertex_groups = False
me_torus.update()
arm_armature_001 = bpy.data.armatures.new('Armature.001')  # bones are not reproduced
lat_lattice_001 = bpy.data.lattices.new('Lattice.001')
lat_lattice_001.points_u = 3
lat_lattice_001.points_v = 3
lat_lattice_001.points_w = 3
lat_lattice_001.points.foreach_set('co_deform', [-0.6755, -0.46, -0.4799, 0.07278, -0.4213, -0.3802, 0.4929, -0.005905, -0.2905, -0.6653, -0.3968, -0.4753, 0.01698, -0.3397, -0.3806, 0.4403, 0.05674, -0.3163, -0.5, 0.5, -0.5, 0.0, 0.5, -0.5, 0.5, 0.5, -0.5, -0.4157, -0.3516, -0.02836, 0.04334, -0.4006, 0.06344, 0.4667, 0.2209, -0.04563, -0.4549, -0.2926, -0.02485, 0.0542, -0.2004, 0.03732, 0.5035, 0.3569, -0.03961, -0.3384, 0.5564, -0.004748, 0.0, 0.6526, 3.388e-17, 0.5, 0.5, 0.0, -0.4138, -0.4538, 0.7332, 0.1123, -0.3841, 0.6308, 0.5187, 0.02678, 0.4387, -0.3911, -0.428, 0.5706, 0.09564, -0.2458, 0.6702, 0.4522, 0.08956, 0.4059, -0.5, 0.5, 0.5, 0.0, 0.5, 0.5, 0.5, 0.5, 0.5])
lat_lattice = bpy.data.lattices.new('Lattice')
lat_lattice.points_u = 3
lat_lattice.points_v = 3
lat_lattice.points_w = 3
lat_lattice.points.foreach_set('co_deform', [-0.6755, -0.46, -0.4799, 0.07278, -0.4213, -0.3802, 0.4929, -0.005905, -0.2905, -0.6653, -0.3968, -0.4753, 0.01698, -0.3397, -0.3806, 0.4403, 0.05674, -0.3163, -0.5, 0.5, -0.5, 0.0, 0.5, -0.5, 0.5, 0.5, -0.5, -0.4157, -0.3516, -0.02836, 0.04334, -0.4006, 0.06344, 0.4667, 0.2209, -0.04563, -0.4549, -0.2926, -0.02485, 0.0542, -0.2004, 0.03732, 0.5035, 0.3569, -0.03961, -0.3384, 0.5564, -0.004748, 0.0, 0.6526, 3.388e-17, 0.5, 0.5, 0.0, -0.4138, -0.4538, 0.7332, 0.1123, -0.3841, 0.6308, 0.5187, 0.02678, 0.4387, -0.3911, -0.428, 0.5706, 0.09564, -0.2458, 0.6702, 0.4522, 0.08956, 0.4059, -0.5, 0.5, 0.5, 0.0, 0.5, 0.5, 0.5, 0.5, 0.5])

# ---- objects
ob_metarig = bpy.data.objects.new('metarig', arm_armature_001)
ob_torus_002 = bpy.data.objects.new('Torus.002', me_torus_002)
ob_torus_001 = bpy.data.objects.new('Torus.001', me_torus_001)
ob_empty_001 = bpy.data.objects.new('Empty.001', None)
ob_lattice_001 = bpy.data.objects.new('Lattice.001', lat_lattice_001)
ob_sphere_002 = bpy.data.objects.new('Sphere.002', me_sphere_002)
ob_lattice = bpy.data.objects.new('Lattice', lat_lattice)
ob_empty = bpy.data.objects.new('Empty', None)
ob_sphere_001 = bpy.data.objects.new('Sphere.001', me_sphere_001)
ob_jeanluc_001 = bpy.data.objects.new('JeanLuc.001', me_cube_004)
ob_torus = bpy.data.objects.new('Torus', me_torus)
ob_lamp = bpy.data.objects.new('Lamp', light_lamp)
ob_camera = bpy.data.objects.new('Camera', cam_camera)

# ---- transforms, parenting, visibility, modifiers, constraints
ob_metarig.location = (0.004009, 0.9675, -12.91)
ob_metarig.scale = (7.618, 7.618, 7.618)
ob_metarig.hide_viewport = True
ob_metarig.show_in_front = True
ob_metarig.lineart.crease_threshold = 0.0
ob_torus_002.location = (-0.001831, 1.311, 0.06342)
ob_torus_002.scale = (1.237, 1.237, 1.237)
ob_torus_002.lineart.crease_threshold = 0.0
_m = ob_torus_002.modifiers.new('Mirror', 'MIRROR')
_m.use_clip = True
_m = ob_torus_002.modifiers.new('Subsurf', 'SUBSURF')
_m.uv_smooth = 'PRESERVE_CORNERS'
_m.quality = 0
_m.levels = 0
_m.render_levels = 0
_m.show_only_control_edges = False
ob_torus_001.location = (0.01842, 1.297, 0.1506)
ob_torus_001.scale = (1.325, 1.325, 1.325)
ob_torus_001.lineart.crease_threshold = 0.0
_m = ob_torus_001.modifiers.new('Mirror', 'MIRROR')
_m.use_clip = True
ob_empty_001.location = (-0.2898, -2.563, 2.117)
ob_empty_001.empty_image_offset = (0.0, 0.0)
ob_empty_001.hide_render = True
ob_empty_001.lineart.crease_threshold = 0.0
ob_lattice_001.location = (-0.4159, 0.6989, 1.417)
ob_lattice_001.scale = (-0.554, 0.5543, 0.5543)
ob_lattice_001.lineart.crease_threshold = 0.0
ob_sphere_002.location = (-0.4172, 0.6842, 1.415)
ob_sphere_002.scale = (-1.158, 1.158, 1.158)
ob_sphere_002.lineart.crease_threshold = 0.0
_m = ob_sphere_002.modifiers.new('Lattice', 'LATTICE')
_m.object = ob_lattice_001
_m = ob_sphere_002.modifiers.new('Subsurf', 'SUBSURF')
_m.uv_smooth = 'PRESERVE_CORNERS'
_m.quality = 1
_m.render_levels = 1
_m.show_only_control_edges = False
_c = ob_sphere_002.constraints.new('DAMPED_TRACK'); _c.name = 'Damped Track'
_c.target = ob_empty_001
_c.track_axis = 'TRACK_NEGATIVE_Y'
ob_lattice.location = (0.4236, 0.6989, 1.417)
ob_lattice.scale = (0.5543, 0.5543, 0.5543)
ob_lattice.lineart.crease_threshold = 0.0
ob_empty.location = (-0.1891, -2.563, 2.124)
ob_empty.empty_image_offset = (0.0, 0.0)
ob_empty.hide_render = True
ob_empty.lineart.crease_threshold = 0.0
ob_sphere_001.location = (0.4223, 0.6842, 1.415)
ob_sphere_001.scale = (1.158, 1.158, 1.158)
ob_sphere_001.lineart.crease_threshold = 0.0
_m = ob_sphere_001.modifiers.new('Lattice', 'LATTICE')
_m.object = ob_lattice
_m = ob_sphere_001.modifiers.new('Subsurf', 'SUBSURF')
_m.uv_smooth = 'PRESERVE_CORNERS'
_m.quality = 1
_m.render_levels = 1
_m.show_only_control_edges = False
_c = ob_sphere_001.constraints.new('DAMPED_TRACK'); _c.name = 'Damped Track'
_c.target = ob_empty
_c.track_axis = 'TRACK_NEGATIVE_Y'
ob_jeanluc_001.location = (0.0, 0.0, 0.0)
ob_jeanluc_001.lock_rotations_4d = False
ob_jeanluc_001.empty_display_type = 'ARROWS'
ob_jeanluc_001.lineart.crease_threshold = 0.0
_vg = ob_jeanluc_001.vertex_groups.new(name='hair')
_vg = ob_jeanluc_001.vertex_groups.new(name='beard')
_m = ob_jeanluc_001.modifiers.new('EdgeSplit', 'EDGE_SPLIT')
_m.use_edge_angle = False
_m = ob_jeanluc_001.modifiers.new('Subsurf', 'SUBSURF')
_m.uv_smooth = 'PRESERVE_CORNERS'
_m.quality = 0
_m.render_levels = 0
_m.show_only_control_edges = False
_m = ob_jeanluc_001.modifiers.new('ParticleSystem 1', 'PARTICLE_SYSTEM')
_m.show_render = False
_m = ob_jeanluc_001.modifiers.new('ParticleSystem 2', 'PARTICLE_SYSTEM')
_m.show_render = False
ob_torus.location = (-0.001831, 1.311, 0.06342)
ob_torus.scale = (1.237, 1.237, 1.237)
ob_torus.lineart.crease_threshold = 0.0
_m = ob_torus.modifiers.new('Mirror', 'MIRROR')
_m.use_clip = True
ob_lamp.location = (1.343, -1.185, 2.995)
ob_lamp.rotation_euler = (0.4554, -0.04245, 0.6557)
ob_lamp.lock_rotations_4d = False
ob_lamp.empty_display_type = 'ARROWS'
ob_lamp.color = (0.0, 0.0, 0.0, 0.0)
ob_lamp.lineart.crease_threshold = 0.0
ob_camera.location = (6.381, -4.292, 1.149)
ob_camera.rotation_euler = (1.599, 0.01199, 0.8905)
ob_camera.lock_rotations_4d = False
ob_camera.empty_display_type = 'ARROWS'
ob_camera.color = (0.0, 0.0, 0.0, 0.0)
ob_camera.display_type = 'WIRE'
ob_camera.lineart.crease_threshold = 0.0

# ---- collection membership
col_collection_1.objects.link(ob_metarig)
col_collection_1.objects.link(ob_torus_002)
col_collection_1.objects.link(ob_torus_001)
col_collection_1.objects.link(ob_empty_001)
col_collection_1.objects.link(ob_lattice_001)
col_collection_1.objects.link(ob_sphere_002)
col_collection_1.objects.link(ob_lattice)
col_collection_1.objects.link(ob_empty)
col_collection_1.objects.link(ob_sphere_001)
col_collection_1.objects.link(ob_jeanluc_001)
col_collection_1.objects.link(ob_torus)
col_collection_1.objects.link(ob_lamp)
col_collection_1.objects.link(ob_camera)

# ---- scene / render settings (as saved in the file)
scene.camera = ob_camera
scene.frame_start = 1; scene.frame_end = 100; scene.frame_set(2)
scene.render.engine = 'CYCLES'
scene.render.resolution_percentage = 50
scene.render.dither_intensity = 0.0
scene.cycles.use_denoising = False
scene.cycles.samples = 35
scene.cycles.sampling_pattern = 'TABULATED_SOBOL'
scene.cycles.light_sampling_threshold = 0.0
scene.cycles.use_adaptive_sampling = False
scene.cycles.use_light_tree = False
scene.cycles.blur_glossy = 0.0
scene.cycles.pixel_filter_type = 'GAUSSIAN'
scene.cycles.sample_clamp_indirect = 0.0
scene.view_settings.view_transform = 'Standard'
bpy.context.view_layer.update()
